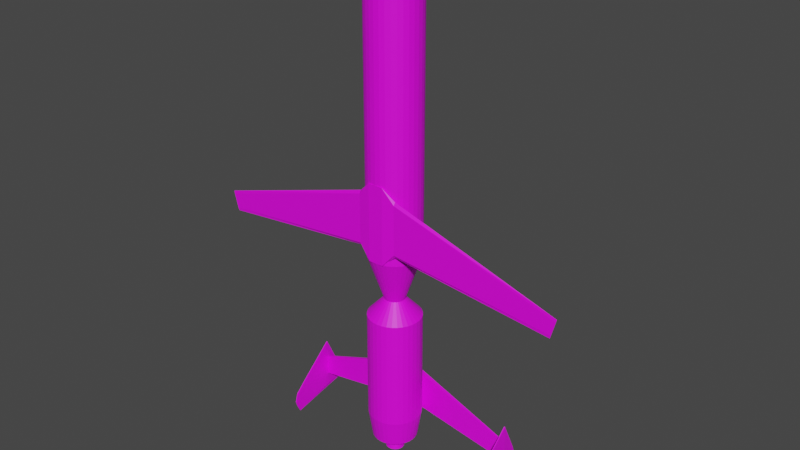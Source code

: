 # Source: AUM-N-2.blend  (saved by Blender 2.80.75; exported with 4.5.12 LTS)
import bpy
from mathutils import Matrix  # noqa: F401  (used for matrix-valued properties, if any)

bpy.ops.wm.read_factory_settings(use_empty=True)
scene = bpy.context.scene
scene.name = 'Scene'

# ---- collections
col_collection = bpy.data.collections.new('Collection'); scene.collection.children.link(col_collection)

# ---- images (referenced by path relative to the original .blend; pixels are not part of the script)
import os
ASSET_DIR = os.environ.get("B2B_ASSET_DIR", "")  # directory of the original .blend (textures are referenced by path, not embedded)
HERE = os.path.dirname(os.path.abspath(__file__))  # packed textures are extracted next to this script under _unpacked/

def load_image(name, relpath, width, height, colorspace="sRGB"):
    """Load a texture the original file referenced (path relative to the .blend, or extracted next to this script)."""
    p = next((c for c in (os.path.join(HERE, relpath), os.path.join(ASSET_DIR, relpath)) if relpath and os.path.exists(c)), "")
    if p:
        img = bpy.data.images.load(p, check_existing=True)
        img.name = name
    else:  # same state as the original file: an image datablock whose file is absent (Cycles renders it pink)
        img = bpy.data.images.new(name, width, height)
        img.source = "FILE"
        img.filepath = "//" + (relpath or name)
    img.colorspace_settings.name = colorspace
    return img
img_aum_n_2_png_001 = load_image('AUM-N-2.png.001', 'AUM-N-2.png', 1024, 1024, 'sRGB')

# ---- materials (node trees are filled in below, after node groups)
mat_aum_n_2 = bpy.data.materials.new('AUM-N-2')
mat_aum_n_2.use_transparent_shadow = False

# ---- material node trees
mat_aum_n_2.use_nodes = True; mat_aum_n_2.node_tree.nodes.clear()
_N = mat_aum_n_2.node_tree.nodes; _L = mat_aum_n_2.node_tree.links
n0 = _N.new('ShaderNodeOutputMaterial'); n0.name = 'Material Output'; n0.location = (300, 300)
n1 = _N.new('ShaderNodeBsdfPrincipled'); n1.name = 'Principled BSDF'; n1.location = (10, 300)
n1.distribution = 'GGX'
n1.subsurface_method = 'BURLEY'
n1.inputs[3].default_value = 1.45
n1.inputs[27].default_value = (0.0, 0.0, 0.0, 1.0)
n1.inputs[28].default_value = 1.0
n2 = _N.new('ShaderNodeTexImage'); n2.name = 'Image Texture'; n2.location = (-280, 280)
n2.image = img_aum_n_2_png_001
_L.new(n1.outputs[0], n0.inputs[0])
_L.new(n2.outputs[0], n1.inputs[0])
n0.is_active_output = True

# ---- world
world_world = bpy.data.worlds.new('World'); scene.world = world_world
world_world.use_nodes = True; world_world.node_tree.nodes.clear()
_N = world_world.node_tree.nodes; _L = world_world.node_tree.links
n0 = _N.new('ShaderNodeOutputWorld'); n0.name = 'World Output'; n0.location = (300, 300)
n1 = _N.new('ShaderNodeBackground'); n1.name = 'Background'; n1.location = (10, 300)
n1.inputs[0].default_value = (0.05088, 0.05088, 0.05088, 1.0)
_L.new(n1.outputs[0], n0.inputs[0])
n0.is_active_output = True
world_world.color = (0.05088, 0.05088, 0.05088)
world_world.use_sun_shadow = False
world_world.sun_shadow_jitter_overblur = 0.0

# ---- meshes
me_cylinder = bpy.data.meshes.new('Cylinder')
me_cylinder.from_pydata([(0.00061, 1.016, -1.101), (0.00061, 1.016, 8.197), (0.1957, 0.9968, -1.101), (0.1957, 0.9968, 8.197), (0.3833, 0.9399, -1.101), (0.3833, 0.9399, 8.197), (0.5562, 0.8475, -1.101), (0.5562, 0.8475, 8.197), (0.7077, 0.7231, -1.101), (0.7077, 0.7231, 8.197), (0.8321, 0.5716, -1.101), (0.8321, 0.5716, 8.197), (0.9245, 0.3987, -1.101), (0.9245, 0.3987, 8.197), (0.9814, 0.2111, -1.101), (0.9814, 0.2111, 8.197), (1.001, 0.01603, -1.101), (1.001, 0.01603, 8.197), (0.9814, -0.1791, -1.101), (0.9814, -0.1791, 8.197), (0.9245, -0.3667, -1.101), (0.9245, -0.3667, 8.197), (0.8321, -0.5395, -1.101), (0.8321, -0.5395, 8.197), (0.7077, -0.6911, -1.101), (0.7077, -0.6911, 8.197), (0.5562, -0.8154, -1.101), (0.5562, -0.8154, 8.197), (0.3833, -0.9079, -1.101), (0.3833, -0.9079, 8.197), (0.1957, -0.9648, -1.101), (0.1957, -0.9648, 8.197), (0.0006097, -0.984, -1.101), (0.0006097, -0.984, 8.197), (-0.1945, -0.9648, -1.101), (-0.1945, -0.9648, 8.197), (-0.3821, -0.9079, -1.101), (-0.3821, -0.9079, 8.197), (-0.555, -0.8154, -1.101), (-0.555, -0.8154, 8.197), (-0.7065, -0.6911, -1.101), (-0.7065, -0.6911, 8.197), (-0.8309, -0.5395, -1.101), (-0.8309, -0.5395, 8.197), (-0.9233, -0.3667, -1.101), (-0.9233, -0.3667, 8.197), (-0.9802, -0.1791, -1.101), (-0.9802, -0.1791, 8.197), (-0.9994, 0.01603, -1.101), (-0.9994, 0.01603, 8.197), (-0.9802, 0.2111, -1.101), (-0.9802, 0.2111, 8.197), (-0.9233, 0.3987, -1.101), (-0.9233, 0.3987, 8.197), (-0.8309, 0.5716, -1.101), (-0.8309, 0.5716, 8.197), (-0.7065, 0.7231, -1.101), (-0.7065, 0.7231, 8.197), (-0.555, 0.8475, -1.101), (-0.555, 0.8475, 8.197), (-0.3821, 0.9399, -1.101), (-0.3821, 0.9399, 8.197), (-0.1945, 0.9968, -1.101), (-0.1945, 0.9968, 8.197), (0.00061, 0.9472, 8.481), (0.1823, 0.9293, 8.481), (0.3569, 0.8763, 8.481), (0.5179, 0.7903, 8.481), (0.659, 0.6744, 8.481), (0.7748, 0.5333, 8.481), (0.8609, 0.3724, 8.481), (0.9139, 0.1977, 8.481), (0.9318, 0.01603, 8.481), (0.9139, -0.1656, 8.481), (0.8609, -0.3403, 8.481), (0.7748, -0.5013, 8.481), (0.659, -0.6424, 8.481), (0.5179, -0.7582, 8.481), (0.3569, -0.8442, 8.481), (0.1823, -0.8972, 8.481), (0.0006097, -0.9151, 8.481), (-0.181, -0.8972, 8.481), (-0.3557, -0.8442, 8.481), (-0.5167, -0.7582, 8.481), (-0.6578, -0.6424, 8.481), (-0.7736, -0.5013, 8.481), (-0.8597, -0.3403, 8.481), (-0.9126, -0.1656, 8.481), (-0.9305, 0.01603, 8.481), (-0.9126, 0.1977, 8.481), (-0.8597, 0.3724, 8.481), (-0.7736, 0.5333, 8.481), (-0.6578, 0.6745, 8.481), (-0.5167, 0.7903, 8.481), (-0.3557, 0.8763, 8.481), (-0.181, 0.9293, 8.481), (0.00061, 0.7702, 8.717), (0.1477, 0.7557, 8.717), (0.2892, 0.7128, 8.717), (0.4196, 0.6431, 8.717), (0.5339, 0.5493, 8.717), (0.6277, 0.435, 8.717), (0.6974, 0.3046, 8.717), (0.7403, 0.1632, 8.717), (0.7548, 0.01603, 8.717), (0.7403, -0.1311, 8.717), (0.6974, -0.2726, 8.717), (0.6277, -0.403, 8.717), (0.5339, -0.5173, 8.717), (0.4196, -0.6111, 8.717), (0.2892, -0.6808, 8.717), (0.1477, -0.7237, 8.717), (0.0006098, -0.7382, 8.717), (-0.1465, -0.7237, 8.717), (-0.288, -0.6808, 8.717), (-0.4184, -0.6111, 8.717), (-0.5327, -0.5173, 8.717), (-0.6265, -0.403, 8.717), (-0.6962, -0.2726, 8.717), (-0.7391, -0.1311, 8.717), (-0.7536, 0.01603, 8.717), (-0.7391, 0.1632, 8.717), (-0.6962, 0.3046, 8.717), (-0.6265, 0.435, 8.717), (-0.5327, 0.5493, 8.717), (-0.4184, 0.6431, 8.717), (-0.288, 0.7128, 8.717), (-0.1465, 0.7557, 8.717), (0.00061, 0.5307, 8.916), (0.101, 0.5208, 8.916), (0.1976, 0.4915, 8.916), (0.2865, 0.444, 8.916), (0.3645, 0.38, 8.916), (0.4285, 0.302, 8.916), (0.4761, 0.213, 8.916), (0.5054, 0.1164, 8.916), (0.5153, 0.01603, 8.916), (0.5054, -0.08438, 8.916), (0.4761, -0.1809, 8.916), (0.4285, -0.2699, 8.916), (0.3645, -0.3479, 8.916), (0.2865, -0.4119, 8.916), (0.1976, -0.4595, 8.916), (0.101, -0.4887, 8.916), (0.0006099, -0.4986, 8.916), (-0.0998, -0.4887, 8.916), (-0.1963, -0.4595, 8.916), (-0.2853, -0.4119, 8.916), (-0.3633, -0.3479, 8.916), (-0.4273, -0.2699, 8.916), (-0.4749, -0.1809, 8.916), (-0.5042, -0.08438, 8.916), (-0.5141, 0.01603, 8.916), (-0.5042, 0.1164, 8.916), (-0.4749, 0.213, 8.916), (-0.4273, 0.302, 8.916), (-0.3633, 0.38, 8.916), (-0.2853, 0.444, 8.916), (-0.1963, 0.4915, 8.916), (-0.0998, 0.5208, 8.916), (0.0006099, 0.2735, 9.076), (0.05083, 0.2685, 9.076), (0.09912, 0.2539, 9.076), (0.1436, 0.2301, 9.076), (0.1826, 0.1981, 9.076), (0.2147, 0.159, 9.076), (0.2384, 0.1145, 9.076), (0.2531, 0.06625, 9.076), (0.258, 0.01603, 9.076), (0.2531, -0.03419, 9.076), (0.2384, -0.08248, 9.076), (0.2147, -0.127, 9.076), (0.1826, -0.166, 9.076), (0.1436, -0.198, 9.076), (0.09912, -0.2218, 9.076), (0.05083, -0.2365, 9.076), (0.0006098, -0.2414, 9.076), (-0.04961, -0.2365, 9.076), (-0.0979, -0.2218, 9.076), (-0.1424, -0.198, 9.076), (-0.1814, -0.166, 9.076), (-0.2134, -0.127, 9.076), (-0.2372, -0.08248, 9.076), (-0.2519, -0.03419, 9.076), (-0.2568, 0.01603, 9.076), (-0.2519, 0.06625, 9.076), (-0.2372, 0.1145, 9.076), (-0.2134, 0.159, 9.076), (-0.1814, 0.1981, 9.076), (-0.1424, 0.2301, 9.076), (-0.0979, 0.2539, 9.076), (-0.04961, 0.2685, 9.076), (0.00061, 0.01603, 9.166), (-0.1471, 0.3727, -2.871), (-0.2139, 0.3371, -2.871), (-0.2724, 0.289, -2.871), (-0.3204, 0.2305, -2.871), (-0.3561, 0.1638, -2.871), (-0.3781, 0.09135, -2.871), (-0.3855, 0.01603, -2.871), (-0.3781, -0.0593, -2.871), (-0.3561, -0.1317, -2.871), (-0.3204, -0.1985, -2.871), (-0.2724, -0.257, -2.871), (-0.2139, -0.305, -2.871), (-0.1471, -0.3407, -2.871), (-0.07471, -0.3626, -2.871), (0.0006095, -0.3701, -2.871), (0.07593, -0.3626, -2.871), (0.1484, -0.3407, -2.871), (0.2151, -0.305, -2.871), (0.2736, -0.257, -2.871), (0.3216, -0.1985, -2.871), (0.3573, -0.1317, -2.871), (0.3793, -0.0593, -2.871), (0.3867, 0.01603, -2.871), (0.3793, 0.09135, -2.871), (0.3573, 0.1638, -2.871), (0.3216, 0.2305, -2.871), (0.2736, 0.289, -2.871), (0.2151, 0.3371, -2.871), (0.1484, 0.3727, -2.871), (0.07593, 0.3947, -2.871), (0.0006096, 0.4021, -2.871), (-0.07471, 0.3947, -2.871), (-0.3835, 0.9435, -3.54), (-0.5571, 0.8507, -3.54), (-0.7092, 0.7259, -3.54), (-0.8341, 0.5737, -3.54), (-0.9268, 0.4002, -3.54), (-0.9839, 0.2119, -3.54), (-1.003, 0.01603, -3.54), (-0.9839, -0.1798, -3.54), (-0.9268, -0.3681, -3.54), (-0.8341, -0.5417, -3.54), (-0.7092, -0.6938, -3.54), (-0.5571, -0.8186, -3.54), (-0.3835, -0.9114, -3.54), (-0.1952, -0.9685, -3.54), (0.0006093, -0.9878, -3.54), (0.1964, -0.9685, -3.54), (0.3848, -0.9114, -3.54), (0.5583, -0.8186, -3.54), (0.7104, -0.6938, -3.54), (0.8353, -0.5417, -3.54), (0.928, -0.3681, -3.54), (0.9852, -0.1798, -3.54), (1.004, 0.01603, -3.54), (0.9852, 0.2119, -3.54), (0.928, 0.4002, -3.54), (0.8353, 0.5737, -3.54), (0.7104, 0.7259, -3.54), (0.5583, 0.8507, -3.54), (0.3848, 0.9435, -3.54), (0.1964, 1.001, -3.54), (0.0006096, 1.02, -3.54), (-0.1952, 1.001, -3.54), (-0.3835, 0.9435, -7.716), (-0.5571, 0.8507, -7.716), (-0.7092, 0.7259, -7.716), (-0.8341, 0.5737, -7.716), (-0.9268, 0.4002, -7.716), (-0.9839, 0.2119, -7.716), (-1.003, 0.01603, -7.716), (-0.9839, -0.1798, -7.716), (-0.9268, -0.3681, -7.716), (-0.8341, -0.5417, -7.716), (-0.7092, -0.6938, -7.716), (-0.5571, -0.8186, -7.716), (-0.3835, -0.9114, -7.716), (-0.1952, -0.9685, -7.716), (0.0006093, -0.9878, -7.716), (0.1964, -0.9685, -7.716), (0.3848, -0.9114, -7.716), (0.5583, -0.8186, -7.716), (0.7104, -0.6938, -7.716), (0.8353, -0.5417, -7.716), (0.928, -0.3681, -7.716), (0.9852, -0.1798, -7.716), (1.004, 0.01603, -7.716), (0.9852, 0.2119, -7.716), (0.928, 0.4002, -7.716), (0.8353, 0.5737, -7.716), (0.7104, 0.7259, -7.716), (0.5583, 0.8507, -7.716), (0.3848, 0.9435, -7.716), (0.1964, 1.001, -7.716), (0.0006096, 1.02, -7.716), (-0.1952, 1.001, -7.716), (-0.09797, 0.254, -8.737), (-0.1425, 0.2302, -8.737), (-0.1815, 0.1982, -8.737), (-0.2136, 0.1591, -8.737), (-0.2374, 0.1146, -8.737), (-0.252, 0.06628, -8.737), (-0.257, 0.01603, -8.737), (-0.252, -0.03423, -8.737), (-0.2374, -0.08255, -8.737), (-0.2136, -0.1271, -8.737), (-0.1815, -0.1661, -8.737), (-0.1425, -0.1982, -8.737), (-0.09797, -0.222, -8.737), (-0.04965, -0.2366, -8.737), (0.0006091, -0.2416, -8.737), (0.05087, -0.2366, -8.737), (0.09919, -0.222, -8.737), (0.1437, -0.1982, -8.737), (0.1828, -0.1661, -8.737), (0.2148, -0.1271, -8.737), (0.2386, -0.08255, -8.737), (0.2533, -0.03423, -8.737), (0.2582, 0.01603, -8.737), (0.2533, 0.06628, -8.737), (0.2386, 0.1146, -8.737), (0.2148, 0.1591, -8.737), (0.1828, 0.1982, -8.737), (0.1437, 0.2302, -8.737), (0.09919, 0.254, -8.737), (0.05087, 0.2687, -8.737), (0.0006088, 0.2736, -8.737), (-0.04965, 0.2687, -8.737), (0.5987, 0.6141, -8.737), (0.7039, 0.4859, -8.737), (0.782, 0.3397, -8.737), (0.8302, 0.181, -8.737), (0.8464, 0.01603, -8.737), (0.8302, -0.149, -8.737), (0.782, -0.3077, -8.737), (0.7039, -0.4539, -8.737), (0.5987, -0.5821, -8.737), (0.4705, -0.6872, -8.737), (0.3243, -0.7654, -8.737), (0.1656, -0.8135, -8.737), (0.0006088, -0.8298, -8.737), (-0.1644, -0.8135, -8.737), (-0.3231, -0.7654, -8.737), (-0.4693, -0.6872, -8.737), (-0.5975, -0.5821, -8.737), (-0.7027, -0.4539, -8.737), (-0.7808, -0.3076, -8.737), (-0.8289, -0.149, -8.737), (-0.8452, 0.01603, -8.737), (-0.8289, 0.181, -8.737), (-0.7808, 0.3397, -8.737), (-0.7027, 0.4859, -8.737), (-0.5975, 0.6141, -8.737), (-0.4693, 0.7193, -8.737), (-0.3231, 0.7975, -8.737), (-0.1644, 0.8456, -8.737), (0.000609, 0.8618, -8.737), (0.4705, 0.7193, -8.737), (0.3243, 0.7975, -8.737), (0.1656, 0.8456, -8.737), (-0.1324, 0.3371, -9.354), (-0.1925, 0.305, -9.354), (-0.2451, 0.2618, -9.354), (-0.2883, 0.2091, -9.354), (-0.3204, 0.149, -9.354), (-0.3402, 0.08382, -9.354), (-0.3469, 0.01603, -9.354), (-0.3402, -0.05177, -9.354), (-0.3204, -0.117, -9.354), (-0.2883, -0.177, -9.354), (-0.2451, -0.2297, -9.354), (-0.1925, -0.2729, -9.354), (-0.1324, -0.305, -9.354), (-0.06719, -0.3248, -9.354), (0.0006086, -0.3315, -9.354), (0.0684, -0.3248, -9.354), (0.1336, -0.305, -9.354), (0.1937, -0.2729, -9.354), (0.2463, -0.2297, -9.354), (0.2896, -0.177, -9.354), (0.3217, -0.117, -9.354), (0.3414, -0.05177, -9.354), (0.3481, 0.01603, -9.354), (0.3414, 0.08382, -9.354), (0.3217, 0.149, -9.354), (0.2896, 0.2091, -9.354), (0.2463, 0.2618, -9.354), (0.1937, 0.305, -9.354), (0.1336, 0.3371, -9.354), (0.0684, 0.3569, -9.354), (0.0006083, 0.3635, -9.354), (-0.06719, 0.3569, -9.354), (-0.2839, -0.7126, -1.097), (-0.2839, -0.9881, -1.097), (-0.2839, -0.7126, 1.836), (-0.2839, -0.9881, 1.836), (-0.7446, -0.7776, 1.296), (-0.7446, -0.7776, -0.5566), (-0.7446, -0.9232, -0.5566), (-0.7446, -0.9232, 1.296), (-7.11, -0.8382, -0.6667), (-6.966, -0.8382, -1.205), (-6.966, -0.8625, -1.205), (-7.11, -0.8625, -0.6667), (-0.2839, -0.8504, -1.097), (-0.2839, -0.8504, 1.836), (-0.7446, -0.8504, -0.6679), (-0.7446, -0.8504, 1.407), (-6.937, -0.8504, -1.313), (-7.139, -0.8504, -0.5592), (0.2851, -0.7126, -1.097), (0.2851, -0.9881, -1.097), (0.2851, -0.7126, 1.836), (0.2851, -0.9881, 1.836), (0.7458, -0.7776, 1.296), (0.7458, -0.7776, -0.5566), (0.7458, -0.9232, -0.5566), (0.7458, -0.9232, 1.296), (7.112, -0.8382, -0.6667), (6.967, -0.8382, -1.205), (6.967, -0.8625, -1.205), (7.112, -0.8625, -0.6667), (0.2851, -0.8504, -1.097), (0.2851, -0.8504, 1.836), (0.7458, -0.8504, -0.6679), (0.7458, -0.8504, 1.407), (6.938, -0.8504, -1.313), (7.14, -0.8504, -0.5592), (-4.27, 0.9591, -8.467), (-4.27, 0.8983, -8.467), (-4.27, 0.9591, -7.663), (-4.27, 0.8983, -7.663), (0.00061, 1.01, -7.718), (0.00061, 0.8475, -7.718), (0.00061, 1.01, -6.1), (0.00061, 0.8475, -6.1), (4.271, 0.9591, -8.467), (4.271, 0.8983, -8.467), (4.271, 0.9591, -7.663), (4.271, 0.8983, -7.663), (-4.326, -0.9378, -8.918), (-4.263, 0.9232, -8.8), (-4.289, -0.9378, -8.918), (-4.326, 1.578, -8.792), (-4.326, 0.9232, -6.997), (-4.289, 0.9232, -6.997), (-4.326, 1.489, -8.202), (-4.326, -0.4463, -8.202), (-4.289, 1.489, -8.202), (-4.289, -0.4463, -8.202), (-4.263, 0.9232, -8.202), (-4.353, 0.9232, -8.202), (-4.326, 1.586, -8.484), (-4.289, -0.8378, -8.575), (-4.263, 0.9232, -8.603), (-4.326, -0.8378, -8.575), (-4.289, 1.586, -8.484), (-4.353, 0.9232, -8.603), (-4.289, 1.578, -8.792), (-4.353, 0.9232, -8.8), (-4.326, 0.9232, -9.082), (-4.289, 0.9232, -9.082), (-4.326, 1.506, -8.967), (-4.326, -0.7378, -9.417), (-4.289, 1.506, -8.967), (-4.289, -0.7378, -9.417), (-4.326, 1.542, -8.88), (-4.353, 0.9232, -8.941), (-4.289, -0.871, -9.144), (-4.263, 0.9232, -8.941), (-4.326, -0.871, -9.144), (-4.289, 1.542, -8.88), (4.328, -0.9378, -8.918), (4.264, 0.9232, -8.8), (4.29, -0.9378, -8.918), (4.328, 1.578, -8.792), (4.328, 0.9232, -6.997), (4.29, 0.9232, -6.997), (4.328, 1.489, -8.202), (4.328, -0.4463, -8.202), (4.29, 1.489, -8.202), (4.29, -0.4463, -8.202), (4.264, 0.9232, -8.202), (4.354, 0.9232, -8.202), (4.328, 1.586, -8.484), (4.29, -0.8378, -8.575), (4.264, 0.9232, -8.603), (4.328, -0.8378, -8.575), (4.29, 1.586, -8.484), (4.354, 0.9232, -8.603), (4.29, 1.578, -8.792), (4.354, 0.9232, -8.8), (4.328, 0.9232, -9.082), (4.29, 0.9232, -9.082), (4.328, 1.506, -8.967), (4.328, -0.7378, -9.417), (4.29, 1.506, -8.967), (4.29, -0.7378, -9.417), (4.328, 1.542, -8.88), (4.354, 0.9232, -8.941), (4.29, -0.871, -9.144), (4.264, 0.9232, -8.941), (4.328, -0.871, -9.144), (4.29, 1.542, -8.88), (0.2057, 0.2211, -9.354), (0.2418, 0.1772, -9.354), (0.2686, 0.127, -9.354), (0.2851, 0.07261, -9.354), (0.2907, 0.01603, -9.354), (0.2851, -0.04056, -9.354), (0.2686, -0.09497, -9.354), (0.2418, -0.1451, -9.354), (0.2057, -0.1891, -9.354), (0.1617, -0.2251, -9.354), (0.1116, -0.2519, -9.354), (0.05719, -0.2684, -9.354), (0.0006086, -0.274, -9.354), (-0.05598, -0.2684, -9.354), (-0.1104, -0.2519, -9.354), (-0.1605, -0.2251, -9.354), (-0.2045, -0.1891, -9.354), (-0.2406, -0.1451, -9.354), (-0.2674, -0.09497, -9.354), (-0.2839, -0.04056, -9.354), (-0.2894, 0.01603, -9.354), (-0.2839, 0.07261, -9.354), (-0.2674, 0.127, -9.354), (-0.2406, 0.1772, -9.354), (-0.2045, 0.2211, -9.354), (-0.1605, 0.2572, -9.354), (-0.1104, 0.284, -9.354), (-0.05598, 0.3005, -9.354), (0.0006083, 0.3061, -9.354), (0.1617, 0.2572, -9.354), (0.1116, 0.284, -9.354), (0.05719, 0.3005, -9.354), (0.1366, 0.152, -8.784), (0.1605, 0.1229, -8.784), (0.1783, 0.08964, -8.784), (0.1893, 0.05355, -8.784), (0.193, 0.01603, -8.784), (0.1893, -0.0215, -8.784), (0.1783, -0.05758, -8.784), (0.1605, -0.09084, -8.784), (0.1366, -0.12, -8.784), (0.1075, -0.1439, -8.784), (0.07422, -0.1617, -8.784), (0.03813, -0.1726, -8.784), (0.0006075, -0.1763, -8.784), (-0.03692, -0.1726, -8.784), (-0.073, -0.1617, -8.784), (-0.1063, -0.1439, -8.784), (-0.1354, -0.12, -8.784), (-0.1593, -0.09084, -8.784), (-0.1771, -0.05758, -8.784), (-0.188, -0.0215, -8.784), (-0.1917, 0.01603, -8.784), (-0.188, 0.05355, -8.784), (-0.1771, 0.08964, -8.784), (-0.1593, 0.1229, -8.784), (-0.1354, 0.152, -8.784), (-0.1063, 0.176, -8.784), (-0.073, 0.1937, -8.784), (-0.03692, 0.2047, -8.784), (0.0006074, 0.2084, -8.784), (0.1075, 0.176, -8.784), (0.07422, 0.1937, -8.784), (0.03813, 0.2047, -8.784), (-0.1952, -0.9685, -3.54), (0.0006093, -0.9878, -3.54), (0.1964, -0.9685, -3.54), (0.9852, -0.1798, -3.54), (1.004, 0.01603, -3.54), (0.9852, 0.2119, -3.54), (0.8892, 0.2119, -3.54), (0.9085, 0.01603, -3.54), (0.8892, -0.1798, -3.54), (0.1863, -0.865, -3.54), (-0.009586, -0.8843, -3.54), (0.0006093, -0.9878, -3.54), (-0.1952, -0.9685, -3.54), (0.1964, -0.9685, -3.54), (0.1863, -0.865, -3.54), (-0.009586, -0.8843, -3.54), (0.1964, 1.001, -3.54), (0.0006096, 1.02, -3.54), (-0.1952, 1.001, -3.54), (0.0006096, 1.02, -3.54), (-0.1952, 1.001, -3.54)], [], [(0, 1, 3, 2), (2, 3, 5, 4), (4, 5, 7, 6), (6, 7, 9, 8), (8, 9, 11, 10), (10, 11, 13, 12), (12, 13, 15, 14), (14, 15, 17, 16), (16, 17, 19, 18), (18, 19, 21, 20), (20, 21, 23, 22), (22, 23, 25, 24), (24, 25, 27, 26), (26, 27, 29, 28), (28, 29, 31, 30), (30, 31, 33, 32), (32, 33, 35, 34), (34, 35, 37, 36), (36, 37, 39, 38), (38, 39, 41, 40), (40, 41, 43, 42), (42, 43, 45, 44), (44, 45, 47, 46), (46, 47, 49, 48), (48, 49, 51, 50), (50, 51, 53, 52), (52, 53, 55, 54), (54, 55, 57, 56), (56, 57, 59, 58), (58, 59, 61, 60), (21, 19, 73, 74), (60, 61, 63, 62), (62, 63, 1, 0), (10, 12, 217, 218), (78, 77, 109, 110), (39, 37, 82, 83), (57, 55, 91, 92), (13, 11, 69, 70), (31, 29, 78, 79), (49, 47, 87, 88), (5, 3, 65, 66), (23, 21, 74, 75), (41, 39, 83, 84), (59, 57, 92, 93), (15, 13, 70, 71), (33, 31, 79, 80), (51, 49, 88, 89), (7, 5, 66, 67), (25, 23, 75, 76), (43, 41, 84, 85), (61, 59, 93, 94), (17, 15, 71, 72), (35, 33, 80, 81), (53, 51, 89, 90), (9, 7, 67, 68), (27, 25, 76, 77), (45, 43, 85, 86), (63, 61, 94, 95), (19, 17, 72, 73), (37, 35, 81, 82), (55, 53, 90, 91), (11, 9, 68, 69), (29, 27, 77, 78), (47, 45, 86, 87), (3, 1, 64, 65), (1, 63, 95, 64), (113, 112, 144, 145), (65, 64, 96, 97), (92, 91, 123, 124), (79, 78, 110, 111), (66, 65, 97, 98), (93, 92, 124, 125), (80, 79, 111, 112), (67, 66, 98, 99), (94, 93, 125, 126), (81, 80, 112, 113), (68, 67, 99, 100), (95, 94, 126, 127), (82, 81, 113, 114), (69, 68, 100, 101), (64, 95, 127, 96), (83, 82, 114, 115), (70, 69, 101, 102), (84, 83, 115, 116), (71, 70, 102, 103), (85, 84, 116, 117), (72, 71, 103, 104), (86, 85, 117, 118), (73, 72, 104, 105), (87, 86, 118, 119), (74, 73, 105, 106), (88, 87, 119, 120), (75, 74, 106, 107), (89, 88, 120, 121), (76, 75, 107, 108), (90, 89, 121, 122), (77, 76, 108, 109), (91, 90, 122, 123), (148, 147, 179, 180), (100, 99, 131, 132), (127, 126, 158, 159), (114, 113, 145, 146), (101, 100, 132, 133), (96, 127, 159, 128), (115, 114, 146, 147), (102, 101, 133, 134), (116, 115, 147, 148), (103, 102, 134, 135), (117, 116, 148, 149), (104, 103, 135, 136), (118, 117, 149, 150), (105, 104, 136, 137), (119, 118, 150, 151), (106, 105, 137, 138), (120, 119, 151, 152), (107, 106, 138, 139), (121, 120, 152, 153), (108, 107, 139, 140), (122, 121, 153, 154), (109, 108, 140, 141), (123, 122, 154, 155), (110, 109, 141, 142), (97, 96, 128, 129), (124, 123, 155, 156), (111, 110, 142, 143), (98, 97, 129, 130), (125, 124, 156, 157), (112, 111, 143, 144), (99, 98, 130, 131), (126, 125, 157, 158), (183, 182, 192), (135, 134, 166, 167), (149, 148, 180, 181), (136, 135, 167, 168), (150, 149, 181, 182), (137, 136, 168, 169), (151, 150, 182, 183), (138, 137, 169, 170), (152, 151, 183, 184), (139, 138, 170, 171), (153, 152, 184, 185), (140, 139, 171, 172), (154, 153, 185, 186), (141, 140, 172, 173), (155, 154, 186, 187), (142, 141, 173, 174), (129, 128, 160, 161), (156, 155, 187, 188), (143, 142, 174, 175), (130, 129, 161, 162), (157, 156, 188, 189), (144, 143, 175, 176), (131, 130, 162, 163), (158, 157, 189, 190), (145, 144, 176, 177), (132, 131, 163, 164), (159, 158, 190, 191), (146, 145, 177, 178), (133, 132, 164, 165), (128, 159, 191, 160), (147, 146, 178, 179), (134, 133, 165, 166), (18, 20, 213, 214), (170, 169, 192), (184, 183, 192), (171, 170, 192), (185, 184, 192), (172, 171, 192), (186, 185, 192), (173, 172, 192), (187, 186, 192), (174, 173, 192), (161, 160, 192), (188, 187, 192), (175, 174, 192), (162, 161, 192), (189, 188, 192), (176, 175, 192), (163, 162, 192), (190, 189, 192), (177, 176, 192), (164, 163, 192), (191, 190, 192), (178, 177, 192), (165, 164, 192), (160, 191, 192), (179, 178, 192), (166, 165, 192), (180, 179, 192), (167, 166, 192), (181, 180, 192), (168, 167, 192), (182, 181, 192), (169, 168, 192), (62, 0, 223, 224), (0, 2, 222, 223), (44, 46, 200, 201), (26, 28, 209, 210), (8, 10, 218, 219), (52, 54, 196, 197), (34, 36, 205, 206), (16, 18, 214, 215), (60, 62, 224, 193), (42, 44, 201, 202), (24, 26, 210, 211), (6, 8, 219, 220), (50, 52, 197, 198), (32, 34, 206, 207), (14, 16, 215, 216), (58, 60, 193, 194), (40, 42, 202, 203), (22, 24, 211, 212), (4, 6, 220, 221), (48, 50, 198, 199), (30, 32, 207, 208), (12, 14, 216, 217), (56, 58, 194, 195), (38, 40, 203, 204), (20, 22, 212, 213), (2, 4, 221, 222), (46, 48, 199, 200), (28, 30, 208, 209), (36, 38, 204, 205), (54, 56, 195, 196), (226, 225, 257, 258), (210, 209, 241, 242), (197, 196, 228, 229), (211, 210, 242, 243), (198, 197, 229, 230), (212, 211, 243, 244), (199, 198, 230, 231), (213, 212, 244, 245), (200, 199, 231, 232), (214, 213, 245, 246), (201, 200, 232, 233), (215, 214, 246, 247), (202, 201, 233, 234), (216, 215, 247, 248), (203, 202, 234, 235), (217, 216, 248, 249), (204, 203, 235, 236), (218, 217, 249, 250), (205, 204, 236, 237), (224, 223, 255, 256), (219, 218, 250, 251), (206, 205, 237, 238), (193, 224, 256, 225), (220, 219, 251, 252), (207, 206, 238, 239), (194, 193, 225, 226), (221, 220, 252, 253), (208, 207, 239, 240), (195, 194, 226, 227), (222, 221, 253, 254), (209, 208, 240, 241), (196, 195, 227, 228), (257, 288, 348, 347), (239, 238, 270, 271), (225, 256, 288, 257), (238, 237, 269, 270), (251, 250, 282, 283), (256, 255, 287, 288), (237, 236, 268, 269), (250, 249, 281, 282), (236, 235, 267, 268), (249, 248, 280, 281), (235, 234, 266, 267), (248, 247, 279, 280), (252, 251, 283, 284), (234, 233, 265, 266), (247, 246, 278, 279), (253, 252, 284, 285), (233, 232, 264, 265), (246, 245, 277, 278), (254, 253, 285, 286), (232, 231, 263, 264), (245, 244, 276, 277), (231, 230, 262, 263), (244, 243, 275, 276), (230, 229, 261, 262), (243, 242, 274, 275), (229, 228, 260, 261), (242, 241, 273, 274), (228, 227, 259, 260), (241, 240, 272, 273), (227, 226, 258, 259), (240, 239, 271, 272), (310, 309, 373, 374), (270, 269, 335, 334), (283, 282, 322, 321), (288, 287, 349, 348), (269, 268, 336, 335), (282, 281, 323, 322), (284, 283, 321, 350), (268, 267, 337, 336), (281, 280, 324, 323), (285, 284, 350, 351), (267, 266, 338, 337), (280, 279, 325, 324), (286, 285, 351, 352), (266, 265, 339, 338), (279, 278, 326, 325), (287, 286, 352, 349), (265, 264, 340, 339), (278, 277, 327, 326), (264, 263, 341, 340), (277, 276, 328, 327), (263, 262, 342, 341), (276, 275, 329, 328), (262, 261, 343, 342), (275, 274, 330, 329), (261, 260, 344, 343), (274, 273, 331, 330), (260, 259, 345, 344), (273, 272, 332, 331), (259, 258, 346, 345), (272, 271, 333, 332), (258, 257, 347, 346), (271, 270, 334, 333), (314, 315, 321, 322), (313, 314, 322, 323), (312, 313, 323, 324), (311, 312, 324, 325), (310, 311, 325, 326), (309, 310, 326, 327), (308, 309, 327, 328), (307, 308, 328, 329), (306, 307, 329, 330), (305, 306, 330, 331), (304, 305, 331, 332), (303, 304, 332, 333), (302, 303, 333, 334), (301, 302, 334, 335), (300, 301, 335, 336), (299, 300, 336, 337), (298, 299, 337, 338), (297, 298, 338, 339), (296, 297, 339, 340), (295, 296, 340, 341), (294, 295, 341, 342), (293, 294, 342, 343), (292, 293, 343, 344), (291, 292, 344, 345), (290, 291, 345, 346), (289, 290, 346, 347), (320, 289, 347, 348), (319, 320, 348, 349), (315, 316, 350, 321), (316, 317, 351, 350), (317, 318, 352, 351), (318, 319, 349, 352), (353, 384, 524, 523), (296, 295, 359, 360), (309, 308, 372, 373), (295, 294, 358, 359), (308, 307, 371, 372), (294, 293, 357, 358), (307, 306, 370, 371), (293, 292, 356, 357), (306, 305, 369, 370), (292, 291, 355, 356), (305, 304, 368, 369), (291, 290, 354, 355), (304, 303, 367, 368), (290, 289, 353, 354), (303, 302, 366, 367), (289, 320, 384, 353), (302, 301, 365, 366), (315, 314, 378, 379), (320, 319, 383, 384), (301, 300, 364, 365), (314, 313, 377, 378), (316, 315, 379, 380), (300, 299, 363, 364), (313, 312, 376, 377), (317, 316, 380, 381), (299, 298, 362, 363), (312, 311, 375, 376), (318, 317, 381, 382), (298, 297, 361, 362), (311, 310, 374, 375), (319, 318, 382, 383), (297, 296, 360, 361), (397, 386, 391, 399), (397, 385, 403, 415), (389, 390, 394, 393), (386, 388, 392, 391), (387, 385, 390, 389), (398, 387, 389, 400), (401, 395, 396, 402), (400, 389, 393, 402), (399, 391, 395, 401), (391, 392, 396, 395), (390, 399, 401, 394), (392, 400, 402, 396), (394, 401, 402, 393), (388, 398, 400, 392), (388, 386, 404, 406), (385, 397, 399, 390), (415, 417, 409, 404), (385, 387, 405, 403), (407, 411, 412, 408), (404, 409, 410, 406), (405, 407, 408, 403), (416, 418, 407, 405), (419, 420, 414, 413), (418, 420, 411, 407), (417, 419, 413, 409), (409, 413, 414, 410), (408, 412, 419, 417), (410, 414, 420, 418), (412, 411, 420, 419), (406, 410, 418, 416), (387, 398, 416, 405), (386, 397, 415, 404), (416, 398, 388, 406), (403, 408, 417, 415), (421, 422, 424, 423), (423, 424, 428, 427), (425, 426, 422, 421), (423, 427, 425, 421), (428, 424, 422, 426), (429, 431, 432, 430), (431, 427, 428, 432), (425, 429, 430, 426), (431, 429, 425, 427), (428, 426, 430, 432), (441, 438, 443), (437, 439, 444), (462, 461, 458, 454), (460, 459, 455, 453), (445, 450, 444, 439), (441, 439, 437, 438), (444, 440, 437), (442, 443, 438), (442, 438, 437, 440), (450, 448, 440, 444), (452, 433, 448, 450), (436, 452, 450, 445), (441, 443, 447, 449), (442, 440, 448, 446), (439, 441, 449, 445), (443, 442, 446, 447), (449, 447, 434, 451), (446, 448, 433, 435), (445, 449, 451, 436), (447, 446, 435, 434), (454, 458, 456, 453), (453, 455, 457, 454), (461, 463, 456, 458), (463, 460, 453, 456), (459, 464, 457, 455), (464, 462, 454, 457), (451, 434, 462, 464), (436, 451, 464, 459), (433, 452, 460, 463), (435, 433, 463, 461), (452, 436, 459, 460), (434, 435, 461, 462), (473, 475, 470), (469, 476, 471), (494, 486, 490, 493), (492, 485, 487, 491), (477, 471, 476, 482), (473, 470, 469, 471), (476, 469, 472), (474, 470, 475), (474, 472, 469, 470), (482, 476, 472, 480), (484, 482, 480, 465), (468, 477, 482, 484), (473, 481, 479, 475), (474, 478, 480, 472), (471, 477, 481, 473), (475, 479, 478, 474), (481, 483, 466, 479), (478, 467, 465, 480), (477, 468, 483, 481), (479, 466, 467, 478), (486, 485, 488, 490), (485, 486, 489, 487), (493, 490, 488, 495), (495, 488, 485, 492), (491, 487, 489, 496), (496, 489, 486, 494), (483, 496, 494, 466), (468, 491, 496, 483), (465, 495, 492, 484), (467, 493, 495, 465), (484, 492, 491, 468), (466, 494, 493, 467), (515, 516, 548, 547), (366, 365, 511, 510), (379, 378, 498, 497), (384, 383, 525, 524), (365, 364, 512, 511), (378, 377, 499, 498), (380, 379, 497, 526), (364, 363, 513, 512), (377, 376, 500, 499), (381, 380, 526, 527), (363, 362, 514, 513), (376, 375, 501, 500), (382, 381, 527, 528), (362, 361, 515, 514), (375, 374, 502, 501), (383, 382, 528, 525), (361, 360, 516, 515), (374, 373, 503, 502), (360, 359, 517, 516), (373, 372, 504, 503), (359, 358, 518, 517), (372, 371, 505, 504), (358, 357, 519, 518), (371, 370, 506, 505), (357, 356, 520, 519), (370, 369, 507, 506), (356, 355, 521, 520), (369, 368, 508, 507), (355, 354, 522, 521), (368, 367, 509, 508), (354, 353, 523, 522), (367, 366, 510, 509), (557, 560, 559, 558, 529, 530, 531, 532, 533, 534, 535, 536, 537, 538, 539, 540, 541, 542, 543, 544, 545, 546, 547, 548, 549, 550, 551, 552, 553, 554, 555, 556), (502, 503, 535, 534), (516, 517, 549, 548), (503, 504, 536, 535), (517, 518, 550, 549), (504, 505, 537, 536), (518, 519, 551, 550), (505, 506, 538, 537), (519, 520, 552, 551), (506, 507, 539, 538), (520, 521, 553, 552), (507, 508, 540, 539), (521, 522, 554, 553), (508, 509, 541, 540), (522, 523, 555, 554), (509, 510, 542, 541), (523, 524, 556, 555), (510, 511, 543, 542), (497, 498, 530, 529), (524, 525, 557, 556), (511, 512, 544, 543), (498, 499, 531, 530), (526, 497, 529, 558), (512, 513, 545, 544), (499, 500, 532, 531), (527, 526, 558, 559), (513, 514, 546, 545), (500, 501, 533, 532), (528, 527, 559, 560), (514, 515, 547, 546), (501, 502, 534, 533), (525, 528, 560, 557), (239, 240, 563, 562), (247, 248, 566, 565), (238, 239, 562, 561), (246, 247, 565, 564), (564, 565, 568, 569), (561, 562, 572, 573), (565, 566, 567, 568), (562, 563, 570, 571), (571, 570, 575, 576), (570, 563, 574, 575), (223, 222, 254, 255), (287, 255, 254, 286), (254, 255, 578, 577), (255, 256, 579, 578), (578, 579, 581, 580)])
_uv = me_cylinder.uv_layers.new(name='UVMap')
_uv.uv.foreach_set('vector', [0.1069, 0.1516, 0.1069, 0.954, 0.1238, 0.954, 0.1238, 0.1516, 0.1238, 0.1516, 0.1238, 0.954, 0.1399, 0.954, 0.1399, 0.1516, 0.1399, 0.1516, 0.1399, 0.954, 0.1549, 0.954, 0.1549, 0.1516, 0.1549, 0.1516, 0.1549, 0.954, 0.1679, 0.954, 0.1679, 0.1516, 0.1679, 0.1516, 0.1679, 0.954, 0.1549, 0.954, 0.1549, 0.1516, 0.1549, 0.1516, 0.1549, 0.954, 0.1399, 0.954, 0.1399, 0.1516, 0.1399, 0.1516, 0.1399, 0.954, 0.1238, 0.954, 0.1238, 0.1516, 0.1238, 0.1516, 0.1238, 0.954, 0.1069, 0.954, 0.1069, 0.1516, 0.1069, 0.1516, 0.1069, 0.954, 0.09008, 0.954, 0.09008, 0.1516, 0.09008, 0.1516, 0.09008, 0.954, 0.07389, 0.954, 0.07389, 0.1516, 0.07389, 0.1516, 0.07389, 0.954, 0.05897, 0.954, 0.05897, 0.1516, 0.05897, 0.1516, 0.05897, 0.954, 0.04589, 0.954, 0.04589, 0.1516, 0.1679, 0.1516, 0.1679, 0.954, 0.1549, 0.954, 0.1549, 0.1516, 0.1549, 0.1516, 0.1549, 0.954, 0.1399, 0.954, 0.1399, 0.1516, 0.1399, 0.1516, 0.1399, 0.954, 0.1238, 0.954, 0.1238, 0.1516, 0.1238, 0.1516, 0.1238, 0.954, 0.1069, 0.954, 0.1069, 0.1516, 0.1069, 0.1516, 0.1069, 0.954, 0.09008, 0.954, 0.09008, 0.1516, 0.09008, 0.1516, 0.09008, 0.954, 0.07389, 0.954, 0.07389, 0.1516, 0.07389, 0.1516, 0.07389, 0.954, 0.05897, 0.954, 0.05897, 0.1516, 0.05897, 0.1516, 0.05897, 0.954, 0.04589, 0.954, 0.04589, 0.1516, 0.04589, 0.1516, 0.04589, 0.954, 0.05897, 0.954, 0.05897, 0.1516, 0.05897, 0.1516, 0.05897, 0.954, 0.07389, 0.954, 0.07389, 0.1516, 0.07389, 0.1516, 0.07389, 0.954, 0.09008, 0.954, 0.09008, 0.1516, 0.09008, 0.1516, 0.09008, 0.954, 0.1069, 0.954, 0.1069, 0.1516, 0.1069, 0.1516, 0.1069, 0.954, 0.1238, 0.954, 0.1238, 0.1516, 0.1238, 0.1516, 0.1238, 0.954, 0.1399, 0.954, 0.1399, 0.1516, 0.1399, 0.1516, 0.1399, 0.954, 0.1549, 0.954, 0.1549, 0.1516, 0.1549, 0.1516, 0.1549, 0.954, 0.1679, 0.954, 0.1679, 0.1516, 0.04589, 0.1516, 0.04589, 0.954, 0.05897, 0.954, 0.05897, 0.1516, 0.05897, 0.1516, 0.05897, 0.954, 0.07389, 0.954, 0.07389, 0.1516, 0.07389, 0.954, 0.09008, 0.954, 0.09124, 0.9785, 0.07616, 0.9785, 0.07389, 0.1516, 0.07389, 0.954, 0.09008, 0.954, 0.09008, 0.1516, 0.09008, 0.1516, 0.09008, 0.954, 0.1069, 0.954, 0.1069, 0.1516, 0.1549, 0.1516, 0.1399, 0.1516, 0.1197, -0.001095, 0.1254, -0.001095, 0.1377, 0.9785, 0.1516, 0.9785, 0.1431, 0.9989, 0.1318, 0.9989, 0.05897, 0.954, 0.07389, 0.954, 0.07616, 0.9785, 0.06227, 0.9785, 0.1679, 0.954, 0.1549, 0.954, 0.1516, 0.9785, 0.1637, 0.9785, 0.1399, 0.954, 0.1549, 0.954, 0.1516, 0.9785, 0.1377, 0.9785, 0.1238, 0.954, 0.1399, 0.954, 0.1377, 0.9785, 0.1226, 0.9785, 0.1069, 0.954, 0.09008, 0.954, 0.09124, 0.9785, 0.1069, 0.9785, 0.1399, 0.954, 0.1238, 0.954, 0.1226, 0.9785, 0.1377, 0.9785, 0.05897, 0.954, 0.07389, 0.954, 0.07616, 0.9785, 0.06227, 0.9785, 0.04589, 0.954, 0.05897, 0.954, 0.06227, 0.9785, 0.05009, 0.9785, 0.05897, 0.954, 0.04589, 0.954, 0.05009, 0.9785, 0.06227, 0.9785, 0.1238, 0.954, 0.1399, 0.954, 0.1377, 0.9785, 0.1226, 0.9785, 0.1069, 0.954, 0.1238, 0.954, 0.1226, 0.9785, 0.1069, 0.9785, 0.1238, 0.954, 0.1069, 0.954, 0.1069, 0.9785, 0.1226, 0.9785, 0.1549, 0.954, 0.1399, 0.954, 0.1377, 0.9785, 0.1516, 0.9785, 0.04589, 0.954, 0.05897, 0.954, 0.06227, 0.9785, 0.05009, 0.9785, 0.05897, 0.954, 0.04589, 0.954, 0.05009, 0.9785, 0.06227, 0.9785, 0.07389, 0.954, 0.05897, 0.954, 0.06227, 0.9785, 0.07616, 0.9785, 0.1069, 0.954, 0.1238, 0.954, 0.1226, 0.9785, 0.1069, 0.9785, 0.09008, 0.954, 0.1069, 0.954, 0.1069, 0.9785, 0.09124, 0.9785, 0.1399, 0.954, 0.1238, 0.954, 0.1226, 0.9785, 0.1377, 0.9785, 0.1679, 0.954, 0.1549, 0.954, 0.1516, 0.9785, 0.1637, 0.9785, 0.1549, 0.954, 0.1679, 0.954, 0.1637, 0.9785, 0.1516, 0.9785, 0.07389, 0.954, 0.05897, 0.954, 0.06227, 0.9785, 0.07616, 0.9785, 0.09008, 0.954, 0.07389, 0.954, 0.07616, 0.9785, 0.09124, 0.9785, 0.09008, 0.954, 0.1069, 0.954, 0.1069, 0.9785, 0.09124, 0.9785, 0.07389, 0.954, 0.09008, 0.954, 0.09124, 0.9785, 0.07616, 0.9785, 0.1549, 0.954, 0.1399, 0.954, 0.1377, 0.9785, 0.1516, 0.9785, 0.1549, 0.954, 0.1679, 0.954, 0.1637, 0.9785, 0.1516, 0.9785, 0.1399, 0.954, 0.1549, 0.954, 0.1516, 0.9785, 0.1377, 0.9785, 0.09008, 0.954, 0.07389, 0.954, 0.07616, 0.9785, 0.09124, 0.9785, 0.1238, 0.954, 0.1069, 0.954, 0.1069, 0.9785, 0.1226, 0.9785, 0.1069, 0.954, 0.09008, 0.954, 0.09124, 0.9785, 0.1069, 0.9785, 0.2744, 0.9573, 0.2683, 0.9579, 0.2683, 0.9479, 0.2725, 0.9475, 0.1226, 0.9785, 0.1069, 0.9785, 0.1069, 0.9989, 0.1196, 0.9989, 0.1637, 0.9785, 0.1516, 0.9785, 0.1431, 0.9989, 0.1529, 0.9989, 0.1226, 0.9785, 0.1377, 0.9785, 0.1318, 0.9989, 0.1196, 0.9989, 0.1377, 0.9785, 0.1226, 0.9785, 0.1196, 0.9989, 0.1318, 0.9989, 0.06227, 0.9785, 0.05009, 0.9785, 0.06089, 0.9989, 0.07075, 0.9989, 0.1069, 0.9785, 0.1226, 0.9785, 0.1196, 0.9989, 0.1069, 0.9989, 0.1516, 0.9785, 0.1377, 0.9785, 0.1318, 0.9989, 0.1431, 0.9989, 0.07616, 0.9785, 0.06227, 0.9785, 0.07075, 0.9989, 0.08201, 0.9989, 0.09124, 0.9785, 0.1069, 0.9785, 0.1069, 0.9989, 0.09422, 0.9989, 0.1637, 0.9785, 0.1516, 0.9785, 0.1431, 0.9989, 0.1529, 0.9989, 0.09124, 0.9785, 0.07616, 0.9785, 0.08201, 0.9989, 0.09422, 0.9989, 0.07616, 0.9785, 0.09124, 0.9785, 0.09422, 0.9989, 0.08201, 0.9989, 0.1516, 0.9785, 0.1637, 0.9785, 0.1529, 0.9989, 0.1431, 0.9989, 0.1069, 0.9785, 0.09124, 0.9785, 0.09422, 0.9989, 0.1069, 0.9989, 0.06227, 0.9785, 0.07616, 0.9785, 0.08201, 0.9989, 0.07075, 0.9989, 0.1377, 0.9785, 0.1516, 0.9785, 0.1431, 0.9989, 0.1318, 0.9989, 0.05009, 0.9785, 0.06227, 0.9785, 0.07075, 0.9989, 0.06089, 0.9989, 0.1226, 0.9785, 0.1377, 0.9785, 0.1318, 0.9989, 0.1196, 0.9989, 0.06227, 0.9785, 0.05009, 0.9785, 0.06089, 0.9989, 0.07075, 0.9989, 0.1069, 0.9785, 0.1226, 0.9785, 0.1196, 0.9989, 0.1069, 0.9989, 0.07616, 0.9785, 0.06227, 0.9785, 0.07075, 0.9989, 0.08201, 0.9989, 0.09124, 0.9785, 0.1069, 0.9785, 0.1069, 0.9989, 0.09422, 0.9989, 0.09124, 0.9785, 0.07616, 0.9785, 0.08201, 0.9989, 0.09422, 0.9989, 0.07616, 0.9785, 0.09124, 0.9785, 0.09422, 0.9989, 0.08201, 0.9989, 0.1069, 0.9785, 0.09124, 0.9785, 0.09422, 0.9989, 0.1069, 0.9989, 0.06227, 0.9785, 0.07616, 0.9785, 0.08201, 0.9989, 0.07075, 0.9989, 0.1226, 0.9785, 0.1069, 0.9785, 0.1069, 0.9989, 0.1196, 0.9989, 0.05009, 0.9785, 0.06227, 0.9785, 0.07075, 0.9989, 0.06089, 0.9989, 0.1377, 0.9785, 0.1226, 0.9785, 0.1196, 0.9989, 0.1318, 0.9989, 0.1516, 0.9785, 0.1637, 0.9785, 0.1529, 0.9989, 0.1431, 0.9989, 0.1516, 0.9785, 0.1377, 0.9785, 0.1318, 0.9989, 0.1431, 0.9989, 0.2077, 0.8972, 0.2135, 0.8983, 0.2088, 0.9145, 0.2063, 0.9141, 0.2459, 0.904, 0.2507, 0.9001, 0.2563, 0.9084, 0.253, 0.9111, 0.2744, 0.8954, 0.2803, 0.8972, 0.2765, 0.9064, 0.2725, 0.9052, 0.2803, 0.9555, 0.2744, 0.9573, 0.2725, 0.9475, 0.2765, 0.9463, 0.242, 0.9088, 0.2459, 0.904, 0.253, 0.9111, 0.2503, 0.9144, 0.2683, 0.8948, 0.2744, 0.8954, 0.2725, 0.9052, 0.2683, 0.9048, 0.2858, 0.9526, 0.2803, 0.9555, 0.2765, 0.9463, 0.2802, 0.9443, 0.2391, 0.9143, 0.242, 0.9088, 0.2503, 0.9144, 0.2484, 0.9181, 0.2906, 0.9487, 0.2858, 0.9526, 0.2802, 0.9443, 0.2835, 0.9416, 0.2373, 0.9202, 0.2391, 0.9143, 0.2484, 0.9181, 0.2471, 0.9222, 0.2945, 0.9439, 0.2906, 0.9487, 0.2835, 0.9416, 0.2862, 0.9383, 0.2367, 0.9264, 0.2373, 0.9202, 0.2471, 0.9222, 0.2467, 0.9264, 0.2974, 0.9384, 0.2945, 0.9439, 0.2862, 0.9383, 0.2882, 0.9346, 0.2373, 0.9325, 0.2367, 0.9264, 0.2467, 0.9264, 0.2471, 0.9306, 0.2992, 0.9325, 0.2974, 0.9384, 0.2882, 0.9346, 0.2894, 0.9306, 0.2391, 0.9384, 0.2373, 0.9325, 0.2471, 0.9306, 0.2484, 0.9346, 0.2998, 0.9264, 0.2992, 0.9325, 0.2894, 0.9306, 0.2898, 0.9264, 0.242, 0.9439, 0.2391, 0.9384, 0.2484, 0.9346, 0.2503, 0.9383, 0.2992, 0.9202, 0.2998, 0.9264, 0.2898, 0.9264, 0.2894, 0.9222, 0.2459, 0.9487, 0.242, 0.9439, 0.2503, 0.9383, 0.253, 0.9416, 0.2974, 0.9143, 0.2992, 0.9202, 0.2894, 0.9222, 0.2882, 0.9181, 0.2507, 0.9526, 0.2459, 0.9487, 0.253, 0.9416, 0.2563, 0.9443, 0.2945, 0.9088, 0.2974, 0.9143, 0.2882, 0.9181, 0.2862, 0.9144, 0.2562, 0.9555, 0.2507, 0.9526, 0.2563, 0.9443, 0.26, 0.9463, 0.2621, 0.8954, 0.2683, 0.8948, 0.2683, 0.9048, 0.2641, 0.9052, 0.2906, 0.904, 0.2945, 0.9088, 0.2862, 0.9144, 0.2835, 0.9111, 0.2621, 0.9573, 0.2562, 0.9555, 0.26, 0.9463, 0.2641, 0.9475, 0.2562, 0.8972, 0.2621, 0.8954, 0.2641, 0.9052, 0.26, 0.9064, 0.2858, 0.9001, 0.2906, 0.904, 0.2835, 0.9111, 0.2802, 0.9084, 0.2683, 0.9579, 0.2621, 0.9573, 0.2641, 0.9475, 0.2683, 0.9479, 0.2507, 0.9001, 0.2562, 0.8972, 0.26, 0.9064, 0.2563, 0.9084, 0.2803, 0.8972, 0.2858, 0.9001, 0.2802, 0.9084, 0.2765, 0.9064, 0.1988, 0.9157, 0.2012, 0.9146, 0.2051, 0.9272, 0.2195, 0.9535, 0.2141, 0.9558, 0.209, 0.9397, 0.2114, 0.9387, 0.2018, 0.8973, 0.2077, 0.8972, 0.2063, 0.9141, 0.2037, 0.9141, 0.2244, 0.9501, 0.2195, 0.9535, 0.2114, 0.9387, 0.2135, 0.9372, 0.1961, 0.8986, 0.2018, 0.8973, 0.2037, 0.9141, 0.2012, 0.9146, 0.2285, 0.9459, 0.2244, 0.9501, 0.2135, 0.9372, 0.2153, 0.9354, 0.1907, 0.9009, 0.1961, 0.8986, 0.2012, 0.9146, 0.1988, 0.9157, 0.2317, 0.941, 0.2285, 0.9459, 0.2153, 0.9354, 0.2167, 0.9332, 0.1858, 0.9042, 0.1907, 0.9009, 0.1988, 0.9157, 0.1967, 0.9171, 0.2339, 0.9356, 0.2317, 0.941, 0.2167, 0.9332, 0.2177, 0.9308, 0.1817, 0.9084, 0.1858, 0.9042, 0.1967, 0.9171, 0.1949, 0.919, 0.235, 0.9298, 0.2339, 0.9356, 0.2177, 0.9308, 0.2182, 0.9283, 0.1785, 0.9133, 0.1817, 0.9084, 0.1949, 0.919, 0.1934, 0.9211, 0.235, 0.9239, 0.235, 0.9298, 0.2182, 0.9283, 0.2181, 0.9257, 0.1763, 0.9187, 0.1785, 0.9133, 0.1934, 0.9211, 0.1925, 0.9235, 0.2338, 0.9181, 0.235, 0.9239, 0.2181, 0.9257, 0.2176, 0.9232, 0.1862, 0.9506, 0.182, 0.9465, 0.195, 0.9356, 0.1969, 0.9374, 0.1752, 0.9245, 0.1763, 0.9187, 0.1925, 0.9235, 0.192, 0.926, 0.2315, 0.9127, 0.2338, 0.9181, 0.2176, 0.9232, 0.2166, 0.9208, 0.1912, 0.9538, 0.1862, 0.9506, 0.1969, 0.9374, 0.199, 0.9388, 0.1752, 0.9304, 0.1752, 0.9245, 0.192, 0.926, 0.192, 0.9286, 0.2282, 0.9078, 0.2315, 0.9127, 0.2166, 0.9208, 0.2152, 0.9187, 0.1967, 0.956, 0.1912, 0.9538, 0.199, 0.9388, 0.2014, 0.9398, 0.1764, 0.9362, 0.1752, 0.9304, 0.192, 0.9286, 0.1926, 0.9311, 0.2239, 0.9037, 0.2282, 0.9078, 0.2152, 0.9187, 0.2133, 0.9169, 0.2025, 0.9571, 0.1967, 0.956, 0.2014, 0.9398, 0.2039, 0.9403, 0.1787, 0.9416, 0.1764, 0.9362, 0.1926, 0.9311, 0.1936, 0.9335, 0.219, 0.9005, 0.2239, 0.9037, 0.2133, 0.9169, 0.2112, 0.9155, 0.2083, 0.957, 0.2025, 0.9571, 0.2039, 0.9403, 0.2065, 0.9402, 0.182, 0.9465, 0.1787, 0.9416, 0.1936, 0.9335, 0.195, 0.9356, 0.2135, 0.8983, 0.219, 0.9005, 0.2112, 0.9155, 0.2088, 0.9145, 0.2141, 0.9558, 0.2083, 0.957, 0.2065, 0.9402, 0.209, 0.9397, 0.09008, 0.1516, 0.07389, 0.1516, 0.09416, -0.001095, 0.1004, -0.001095, 0.2167, 0.9332, 0.2153, 0.9354, 0.2051, 0.9272, 0.1967, 0.9171, 0.1988, 0.9157, 0.2051, 0.9272, 0.2177, 0.9308, 0.2167, 0.9332, 0.2051, 0.9272, 0.1949, 0.919, 0.1967, 0.9171, 0.2051, 0.9272, 0.2182, 0.9283, 0.2177, 0.9308, 0.2051, 0.9272, 0.1934, 0.9211, 0.1949, 0.919, 0.2051, 0.9272, 0.2181, 0.9257, 0.2182, 0.9283, 0.2051, 0.9272, 0.1925, 0.9235, 0.1934, 0.9211, 0.2051, 0.9272, 0.2176, 0.9232, 0.2181, 0.9257, 0.2051, 0.9272, 0.1969, 0.9374, 0.195, 0.9356, 0.2051, 0.9272, 0.192, 0.926, 0.1925, 0.9235, 0.2051, 0.9272, 0.2166, 0.9208, 0.2176, 0.9232, 0.2051, 0.9272, 0.199, 0.9388, 0.1969, 0.9374, 0.2051, 0.9272, 0.192, 0.9286, 0.192, 0.926, 0.2051, 0.9272, 0.2152, 0.9187, 0.2166, 0.9208, 0.2051, 0.9272, 0.2014, 0.9398, 0.199, 0.9388, 0.2051, 0.9272, 0.1926, 0.9311, 0.192, 0.9286, 0.2051, 0.9272, 0.2133, 0.9169, 0.2152, 0.9187, 0.2051, 0.9272, 0.2039, 0.9403, 0.2014, 0.9398, 0.2051, 0.9272, 0.1936, 0.9335, 0.1926, 0.9311, 0.2051, 0.9272, 0.2112, 0.9155, 0.2133, 0.9169, 0.2051, 0.9272, 0.2065, 0.9402, 0.2039, 0.9403, 0.2051, 0.9272, 0.195, 0.9356, 0.1936, 0.9335, 0.2051, 0.9272, 0.2088, 0.9145, 0.2112, 0.9155, 0.2051, 0.9272, 0.209, 0.9397, 0.2065, 0.9402, 0.2051, 0.9272, 0.2063, 0.9141, 0.2088, 0.9145, 0.2051, 0.9272, 0.2114, 0.9387, 0.209, 0.9397, 0.2051, 0.9272, 0.2037, 0.9141, 0.2063, 0.9141, 0.2051, 0.9272, 0.2135, 0.9372, 0.2114, 0.9387, 0.2051, 0.9272, 0.2012, 0.9146, 0.2037, 0.9141, 0.2051, 0.9272, 0.2153, 0.9354, 0.2135, 0.9372, 0.2051, 0.9272, 0.09008, 0.1516, 0.1069, 0.1516, 0.1069, -0.001095, 0.1004, -0.001095, 0.1069, 0.1516, 0.1238, 0.1516, 0.1134, -0.001095, 0.1069, -0.001095, 0.07389, 0.1516, 0.09008, 0.1516, 0.1004, -0.001095, 0.09416, -0.001095, 0.1549, 0.1516, 0.1399, 0.1516, 0.1197, -0.001095, 0.1254, -0.001095, 0.1679, 0.1516, 0.1549, 0.1516, 0.1254, -0.001095, 0.1305, -0.001095, 0.1399, 0.1516, 0.1549, 0.1516, 0.1254, -0.001095, 0.1197, -0.001095, 0.09008, 0.1516, 0.07389, 0.1516, 0.09416, -0.001095, 0.1004, -0.001095, 0.1069, 0.1516, 0.09008, 0.1516, 0.1004, -0.001095, 0.1069, -0.001095, 0.07389, 0.1516, 0.09008, 0.1516, 0.1004, -0.001095, 0.09416, -0.001095, 0.05897, 0.1516, 0.07389, 0.1516, 0.09416, -0.001095, 0.0884, -0.001095, 0.1679, 0.1516, 0.1549, 0.1516, 0.1254, -0.001095, 0.1305, -0.001095, 0.1549, 0.1516, 0.1679, 0.1516, 0.1305, -0.001095, 0.1254, -0.001095, 0.1238, 0.1516, 0.1399, 0.1516, 0.1197, -0.001095, 0.1134, -0.001095, 0.1069, 0.1516, 0.09008, 0.1516, 0.1004, -0.001095, 0.1069, -0.001095, 0.1238, 0.1516, 0.1069, 0.1516, 0.1069, -0.001095, 0.1134, -0.001095, 0.05897, 0.1516, 0.07389, 0.1516, 0.09416, -0.001095, 0.0884, -0.001095, 0.04589, 0.1516, 0.05897, 0.1516, 0.0884, -0.001095, 0.08335, -0.001095, 0.05897, 0.1516, 0.04589, 0.1516, 0.08335, -0.001095, 0.0884, -0.001095, 0.1399, 0.1516, 0.1549, 0.1516, 0.1254, -0.001095, 0.1197, -0.001095, 0.1069, 0.1516, 0.1238, 0.1516, 0.1134, -0.001095, 0.1069, -0.001095, 0.1238, 0.1516, 0.1069, 0.1516, 0.1069, -0.001095, 0.1134, -0.001095, 0.1399, 0.1516, 0.1238, 0.1516, 0.1134, -0.001095, 0.1197, -0.001095, 0.04589, 0.1516, 0.05897, 0.1516, 0.0884, -0.001095, 0.08335, -0.001095, 0.05897, 0.1516, 0.04589, 0.1516, 0.08335, -0.001095, 0.0884, -0.001095, 0.07389, 0.1516, 0.05897, 0.1516, 0.0884, -0.001095, 0.09416, -0.001095, 0.1238, 0.1516, 0.1399, 0.1516, 0.1197, -0.001095, 0.1134, -0.001095, 0.09008, 0.1516, 0.1069, 0.1516, 0.1069, -0.001095, 0.1004, -0.001095, 0.1399, 0.1516, 0.1238, 0.1516, 0.1134, -0.001095, 0.1197, -0.001095, 0.07389, 0.1516, 0.05897, 0.1516, 0.0884, -0.001095, 0.09416, -0.001095, 0.1549, 0.1516, 0.1679, 0.1516, 0.1305, -0.001095, 0.1254, -0.001095, 0.2109, 0.8892, 0.2199, 0.8892, 0.2199, 0.6733, 0.2109, 0.6733, 0.2861, 0.3595, 0.2815, 0.357, 0.298, 0.3171, 0.3101, 0.3236, 0.2462, 0.3922, 0.2487, 0.3969, 0.2129, 0.4208, 0.2064, 0.4087, 0.2902, 0.3628, 0.2861, 0.3595, 0.3101, 0.3236, 0.3207, 0.3323, 0.2764, 0.4052, 0.2815, 0.4052, 0.298, 0.3585, 0.2848, 0.3585, 0.2936, 0.3669, 0.2902, 0.3628, 0.3207, 0.3323, 0.3294, 0.3429, 0.2711, 0.4052, 0.2764, 0.4052, 0.2848, 0.3585, 0.2711, 0.3585, 0.2961, 0.3716, 0.2936, 0.3669, 0.3294, 0.3429, 0.3359, 0.3551, 0.2659, 0.4052, 0.2711, 0.4052, 0.2711, 0.3585, 0.2575, 0.3585, 0.2659, 0.4052, 0.2608, 0.4052, 0.2443, 0.3585, 0.2575, 0.3585, 0.2608, 0.4052, 0.2659, 0.4052, 0.2575, 0.3585, 0.2443, 0.3585, 0.2711, 0.4052, 0.2659, 0.4052, 0.2575, 0.3585, 0.2711, 0.3585, 0.2487, 0.3669, 0.2462, 0.3716, 0.2064, 0.3551, 0.2129, 0.3429, 0.2764, 0.4052, 0.2711, 0.4052, 0.2711, 0.3585, 0.2848, 0.3585, 0.2521, 0.3628, 0.2487, 0.3669, 0.2129, 0.3429, 0.2216, 0.3323, 0.2815, 0.4052, 0.2764, 0.4052, 0.2848, 0.3585, 0.298, 0.3585, 0.2562, 0.3595, 0.2521, 0.3628, 0.2216, 0.3323, 0.2322, 0.3236, 0.2936, 0.3969, 0.2961, 0.3922, 0.3359, 0.4087, 0.3294, 0.4208, 0.2608, 0.357, 0.2562, 0.3595, 0.2322, 0.3236, 0.2443, 0.3171, 0.2659, 0.4052, 0.2711, 0.4052, 0.2711, 0.3585, 0.2575, 0.3585, 0.2902, 0.4009, 0.2936, 0.3969, 0.3294, 0.4208, 0.3207, 0.4315, 0.2659, 0.4052, 0.2608, 0.4052, 0.2443, 0.3585, 0.2575, 0.3585, 0.2608, 0.4052, 0.2659, 0.4052, 0.2575, 0.3585, 0.2443, 0.3585, 0.2861, 0.4043, 0.2902, 0.4009, 0.3207, 0.4315, 0.3101, 0.4402, 0.2711, 0.4052, 0.2659, 0.4052, 0.2575, 0.3585, 0.2711, 0.3585, 0.2562, 0.4043, 0.2608, 0.4068, 0.2443, 0.4466, 0.2322, 0.4402, 0.2815, 0.4068, 0.2861, 0.4043, 0.3101, 0.4402, 0.298, 0.4466, 0.2764, 0.4052, 0.2711, 0.4052, 0.2711, 0.3585, 0.2848, 0.3585, 0.2521, 0.4009, 0.2562, 0.4043, 0.2322, 0.4402, 0.2216, 0.4315, 0.2764, 0.4052, 0.2815, 0.4052, 0.298, 0.3585, 0.2848, 0.3585, 0.2815, 0.4052, 0.2764, 0.4052, 0.2848, 0.3585, 0.298, 0.3585, 0.2487, 0.3969, 0.2521, 0.4009, 0.2216, 0.4315, 0.2129, 0.4208, 0.3387, 0.7208, 0.3351, 0.7243, 0.3241, 0.7112, 0.3252, 0.7101, 0.2397, 0.8892, 0.2296, 0.8892, 0.2296, 0.6733, 0.2397, 0.6733, 0.2199, 0.8892, 0.2296, 0.8892, 0.2296, 0.6733, 0.2199, 0.6733, 0.2296, 0.8892, 0.2199, 0.8892, 0.2199, 0.6733, 0.2296, 0.6733, 0.2765, 0.8892, 0.2686, 0.8892, 0.2686, 0.6733, 0.2765, 0.6733, 0.157, 0.8892, 0.1672, 0.8892, 0.1672, 0.6733, 0.157, 0.6733, 0.2199, 0.8892, 0.2109, 0.8892, 0.2109, 0.6733, 0.2199, 0.6733, 0.2686, 0.8892, 0.2596, 0.8892, 0.2596, 0.6733, 0.2686, 0.6733, 0.2109, 0.8892, 0.203, 0.8892, 0.203, 0.6733, 0.2109, 0.6733, 0.2596, 0.8892, 0.2499, 0.8892, 0.2499, 0.6733, 0.2596, 0.6733, 0.203, 0.8892, 0.2109, 0.8892, 0.2109, 0.6733, 0.203, 0.6733, 0.2499, 0.8892, 0.2397, 0.8892, 0.2397, 0.6733, 0.2499, 0.6733, 0.2686, 0.8892, 0.2765, 0.8892, 0.2765, 0.6733, 0.2686, 0.6733, 0.2109, 0.8892, 0.2199, 0.8892, 0.2199, 0.6733, 0.2109, 0.6733, 0.2397, 0.8892, 0.2296, 0.8892, 0.2296, 0.6733, 0.2397, 0.6733, 0.2596, 0.8892, 0.2686, 0.8892, 0.2686, 0.6733, 0.2596, 0.6733, 0.2199, 0.8892, 0.2296, 0.8892, 0.2296, 0.6733, 0.2199, 0.6733, 0.2296, 0.8892, 0.2199, 0.8892, 0.2199, 0.6733, 0.2296, 0.6733, 0.2499, 0.8892, 0.2596, 0.8892, 0.2596, 0.6733, 0.2499, 0.6733, 0.2296, 0.8892, 0.2397, 0.8892, 0.2397, 0.6733, 0.2296, 0.6733, 0.2199, 0.8892, 0.2109, 0.8892, 0.2109, 0.6733, 0.2199, 0.6733, 0.2397, 0.8892, 0.2499, 0.8892, 0.2499, 0.6733, 0.2397, 0.6733, 0.2109, 0.8892, 0.203, 0.8892, 0.203, 0.6733, 0.2109, 0.6733, 0.2499, 0.8892, 0.2596, 0.8892, 0.2596, 0.6733, 0.2499, 0.6733, 0.2765, 0.8892, 0.2686, 0.8892, 0.2686, 0.6733, 0.2765, 0.6733, 0.2596, 0.8892, 0.2686, 0.8892, 0.2686, 0.6733, 0.2596, 0.6733, 0.2686, 0.8892, 0.2596, 0.8892, 0.2596, 0.6733, 0.2686, 0.6733, 0.2686, 0.8892, 0.2765, 0.8892, 0.2765, 0.6733, 0.2686, 0.6733, 0.2596, 0.8892, 0.2499, 0.8892, 0.2499, 0.6733, 0.2596, 0.6733, 0.203, 0.8892, 0.2109, 0.8892, 0.2109, 0.6733, 0.203, 0.6733, 0.2499, 0.8892, 0.2397, 0.8892, 0.2397, 0.6733, 0.2499, 0.6733, 0.9556, 0.516, 0.95, 0.516, 0.946, 0.4446, 0.9536, 0.4446, 0.3118, 0.6806, 0.3166, 0.6796, 0.3185, 0.6966, 0.3169, 0.6969, 0.3118, 0.7289, 0.3072, 0.727, 0.3151, 0.7118, 0.3166, 0.7125, 0.3351, 0.7243, 0.331, 0.7271, 0.3228, 0.712, 0.3241, 0.7112, 0.3166, 0.6796, 0.3216, 0.6796, 0.3201, 0.6966, 0.3185, 0.6966, 0.3072, 0.727, 0.3031, 0.7242, 0.3139, 0.7109, 0.3151, 0.7118, 0.3166, 0.7299, 0.3118, 0.7289, 0.3166, 0.7125, 0.3181, 0.7128, 0.3216, 0.6796, 0.3264, 0.6805, 0.3216, 0.697, 0.3201, 0.6966, 0.3031, 0.7242, 0.2996, 0.7207, 0.3128, 0.7098, 0.3139, 0.7109, 0.3216, 0.7299, 0.3166, 0.7299, 0.3181, 0.7128, 0.3197, 0.7129, 0.3264, 0.6805, 0.331, 0.6824, 0.3231, 0.6976, 0.3216, 0.697, 0.2996, 0.7207, 0.2969, 0.7166, 0.312, 0.7084, 0.3128, 0.7098, 0.3264, 0.7289, 0.3216, 0.7299, 0.3197, 0.7129, 0.3213, 0.7126, 0.331, 0.6824, 0.3351, 0.6851, 0.3244, 0.6985, 0.3231, 0.6976, 0.2969, 0.7166, 0.2951, 0.712, 0.3114, 0.7069, 0.312, 0.7084, 0.331, 0.7271, 0.3264, 0.7289, 0.3213, 0.7126, 0.3228, 0.712, 0.3351, 0.6851, 0.3387, 0.6887, 0.3255, 0.6997, 0.3244, 0.6985, 0.2951, 0.712, 0.2941, 0.7072, 0.3112, 0.7053, 0.3114, 0.7069, 0.3387, 0.6887, 0.3414, 0.6928, 0.3263, 0.7011, 0.3255, 0.6997, 0.2941, 0.7072, 0.2941, 0.7023, 0.3112, 0.7037, 0.3112, 0.7053, 0.3414, 0.6928, 0.3433, 0.6974, 0.3269, 0.7025, 0.3263, 0.7011, 0.2941, 0.7023, 0.2951, 0.6974, 0.3115, 0.7022, 0.3112, 0.7037, 0.3433, 0.6974, 0.3443, 0.7022, 0.3272, 0.7041, 0.3269, 0.7025, 0.2951, 0.6974, 0.2969, 0.6929, 0.3121, 0.7007, 0.3115, 0.7022, 0.3443, 0.7022, 0.3443, 0.7072, 0.3272, 0.7057, 0.3272, 0.7041, 0.2969, 0.6929, 0.2996, 0.6888, 0.313, 0.6994, 0.3121, 0.7007, 0.3443, 0.7072, 0.3433, 0.7121, 0.3268, 0.7073, 0.3272, 0.7057, 0.2996, 0.6888, 0.3031, 0.6852, 0.3141, 0.6983, 0.313, 0.6994, 0.3433, 0.7121, 0.3414, 0.7167, 0.3262, 0.7088, 0.3268, 0.7073, 0.3031, 0.6852, 0.3072, 0.6825, 0.3155, 0.6974, 0.3141, 0.6983, 0.3414, 0.7167, 0.3387, 0.7208, 0.3252, 0.7101, 0.3262, 0.7088, 0.3072, 0.6825, 0.3118, 0.6806, 0.3169, 0.6969, 0.3155, 0.6974, 0.381, 0.7093, 0.3799, 0.7106, 0.3937, 0.7244, 0.3972, 0.7202, 0.3818, 0.7079, 0.381, 0.7093, 0.3972, 0.7202, 0.3998, 0.7153, 0.3822, 0.7063, 0.3818, 0.7079, 0.3998, 0.7153, 0.4013, 0.7101, 0.3824, 0.7046, 0.3822, 0.7063, 0.4013, 0.7101, 0.4019, 0.7046, 0.3822, 0.7029, 0.3824, 0.7046, 0.4019, 0.7046, 0.4013, 0.6991, 0.3818, 0.7013, 0.3822, 0.7029, 0.4013, 0.6991, 0.3998, 0.6939, 0.381, 0.6999, 0.3818, 0.7013, 0.3998, 0.6939, 0.3972, 0.689, 0.3799, 0.6986, 0.381, 0.6999, 0.3972, 0.689, 0.3937, 0.6848, 0.3786, 0.6975, 0.3799, 0.6986, 0.3937, 0.6848, 0.3894, 0.6813, 0.3771, 0.6967, 0.3786, 0.6975, 0.3894, 0.6813, 0.3846, 0.6787, 0.3755, 0.6962, 0.3771, 0.6967, 0.3846, 0.6787, 0.3793, 0.6771, 0.3739, 0.6961, 0.3755, 0.6962, 0.3793, 0.6771, 0.3739, 0.6766, 0.3722, 0.6962, 0.3739, 0.6961, 0.3739, 0.6766, 0.3684, 0.6771, 0.3706, 0.6967, 0.3722, 0.6962, 0.3684, 0.6771, 0.3632, 0.6787, 0.3691, 0.6975, 0.3706, 0.6967, 0.3632, 0.6787, 0.3583, 0.6813, 0.3679, 0.6986, 0.3691, 0.6975, 0.3583, 0.6813, 0.3541, 0.6848, 0.3668, 0.6999, 0.3679, 0.6986, 0.3541, 0.6848, 0.3506, 0.689, 0.366, 0.7013, 0.3668, 0.6999, 0.3506, 0.689, 0.348, 0.6939, 0.3655, 0.7029, 0.366, 0.7013, 0.348, 0.6939, 0.3464, 0.6991, 0.3654, 0.7046, 0.3655, 0.7029, 0.3464, 0.6991, 0.3459, 0.7046, 0.3655, 0.7063, 0.3654, 0.7046, 0.3459, 0.7046, 0.3464, 0.7101, 0.366, 0.7079, 0.3655, 0.7063, 0.3464, 0.7101, 0.348, 0.7153, 0.3668, 0.7093, 0.366, 0.7079, 0.348, 0.7153, 0.3506, 0.7202, 0.3679, 0.7106, 0.3668, 0.7093, 0.3506, 0.7202, 0.3541, 0.7244, 0.3691, 0.7117, 0.3679, 0.7106, 0.3541, 0.7244, 0.3583, 0.7279, 0.3706, 0.7125, 0.3691, 0.7117, 0.3583, 0.7279, 0.3632, 0.7305, 0.3722, 0.713, 0.3706, 0.7125, 0.3632, 0.7305, 0.3684, 0.7321, 0.3739, 0.7131, 0.3722, 0.713, 0.3684, 0.7321, 0.3739, 0.7326, 0.3799, 0.7106, 0.3786, 0.7117, 0.3894, 0.7279, 0.3937, 0.7244, 0.3786, 0.7117, 0.3771, 0.7125, 0.3846, 0.7305, 0.3894, 0.7279, 0.3771, 0.7125, 0.3755, 0.713, 0.3793, 0.7321, 0.3846, 0.7305, 0.3755, 0.713, 0.3739, 0.7131, 0.3739, 0.7326, 0.3793, 0.7321, 0.6676, 0.852, 0.6615, 0.8428, 0.6697, 0.8385, 0.6748, 0.8461, 0.9556, 0.516, 0.9614, 0.516, 0.9614, 0.4446, 0.9536, 0.4446, 0.95, 0.516, 0.9448, 0.516, 0.9391, 0.4446, 0.946, 0.4446, 0.9614, 0.516, 0.9672, 0.516, 0.9692, 0.4446, 0.9614, 0.4446, 0.9448, 0.516, 0.9403, 0.516, 0.933, 0.4446, 0.9391, 0.4446, 0.9672, 0.516, 0.9728, 0.516, 0.9768, 0.4446, 0.9692, 0.4446, 0.9825, 0.516, 0.978, 0.516, 0.9837, 0.4446, 0.9898, 0.4446, 0.9728, 0.516, 0.978, 0.516, 0.9837, 0.4446, 0.9768, 0.4446, 0.978, 0.516, 0.9728, 0.516, 0.9768, 0.4446, 0.9837, 0.4446, 0.978, 0.516, 0.9825, 0.516, 0.9898, 0.4446, 0.9837, 0.4446, 0.9728, 0.516, 0.9672, 0.516, 0.9692, 0.4446, 0.9768, 0.4446, 0.9403, 0.516, 0.9448, 0.516, 0.9391, 0.4446, 0.933, 0.4446, 0.9672, 0.516, 0.9614, 0.516, 0.9614, 0.4446, 0.9692, 0.4446, 0.9448, 0.516, 0.95, 0.516, 0.946, 0.4446, 0.9391, 0.4446, 0.9614, 0.516, 0.9556, 0.516, 0.9536, 0.4446, 0.9614, 0.4446, 0.95, 0.516, 0.9556, 0.516, 0.9536, 0.4446, 0.946, 0.4446, 0.9556, 0.516, 0.95, 0.516, 0.946, 0.4446, 0.9536, 0.4446, 0.9825, 0.516, 0.978, 0.516, 0.9837, 0.4446, 0.9898, 0.4446, 0.9556, 0.516, 0.9614, 0.516, 0.9614, 0.4446, 0.9536, 0.4446, 0.95, 0.516, 0.9448, 0.516, 0.9391, 0.4446, 0.946, 0.4446, 0.978, 0.516, 0.9728, 0.516, 0.9768, 0.4446, 0.9837, 0.4446, 0.978, 0.516, 0.9825, 0.516, 0.9898, 0.4446, 0.9837, 0.4446, 0.9448, 0.516, 0.9403, 0.516, 0.933, 0.4446, 0.9391, 0.4446, 0.9728, 0.516, 0.9672, 0.516, 0.9692, 0.4446, 0.9768, 0.4446, 0.9728, 0.516, 0.978, 0.516, 0.9837, 0.4446, 0.9768, 0.4446, 0.9403, 0.516, 0.9448, 0.516, 0.9391, 0.4446, 0.933, 0.4446, 0.9672, 0.516, 0.9614, 0.516, 0.9614, 0.4446, 0.9692, 0.4446, 0.9672, 0.516, 0.9728, 0.516, 0.9768, 0.4446, 0.9692, 0.4446, 0.9448, 0.516, 0.95, 0.516, 0.946, 0.4446, 0.9391, 0.4446, 0.9614, 0.516, 0.9556, 0.516, 0.9536, 0.4446, 0.9614, 0.4446, 0.9614, 0.516, 0.9672, 0.516, 0.9692, 0.4446, 0.9614, 0.4446, 0.95, 0.516, 0.9556, 0.516, 0.9536, 0.4446, 0.946, 0.4446, 0.5, 1.0, 0.625, 1.0, 0.625, 1.0, 0.5, 1.0, 0.5, 1.0, 0.125, 0.75, 0.375, 1.0, 0.5, 1.0, 0.125, 0.5, 0.125, 0.75, 0.125, 0.75, 0.125, 0.5, 0.7835, 0.3016, 0.7835, 0.3788, 0.7714, 0.3646, 0.7714, 0.3158, 0.125, 0.5, 0.125, 0.75, 0.125, 0.75, 0.125, 0.5, 0.7916, 0.4158, 0.7952, 0.4158, 0.7935, 0.4018, 0.7916, 0.4047, 0.6846, 0.1968, 0.7321, 0.1968, 0.7321, 0.2919, 0.6846, 0.2919, 0.7722, 0.4047, 0.7722, 0.4018, 0.6075, 0.351, 0.6068, 0.3538, 0.5, 1.0, 0.625, 1.0, 0.625, 1.0, 0.5, 1.0, 0.7714, 0.3158, 0.7714, 0.3646, 0.6039, 0.3129, 0.6077, 0.2987, 0.375, 1.0, 0.5, 1.0, 0.5, 1.0, 0.375, 1.0, 0.7722, 0.4018, 0.7722, 0.4047, 0.6068, 0.3538, 0.6075, 0.351, 0.637, 0.1968, 0.6846, 0.1968, 0.6846, 0.2919, 0.637, 0.2919, 0.7881, 0.4158, 0.7916, 0.4158, 0.7916, 0.4047, 0.7898, 0.4018, 0.7835, 0.3788, 0.7835, 0.3016, 0.7985, 0.3016, 0.7985, 0.3788, 0.375, 1.0, 0.5, 1.0, 0.5, 1.0, 0.375, 1.0, 0.5, 1.0, 0.5, 1.0, 0.625, 1.0, 0.625, 1.0, 0.125, 0.75, 0.125, 0.5, 0.125, 0.5, 0.125, 0.75, 0.125, 0.5, 0.125, 0.5, 0.125, 0.75, 0.125, 0.75, 0.7985, 0.3016, 0.8106, 0.3158, 0.8106, 0.3646, 0.7985, 0.3788, 0.125, 0.5, 0.125, 0.5, 0.125, 0.75, 0.125, 0.75, 0.7916, 0.4158, 0.7916, 0.4047, 0.7935, 0.4018, 0.7952, 0.4158, 0.6846, 0.1968, 0.6846, 0.2919, 0.7321, 0.2919, 0.7321, 0.1968, 0.8107, 0.4047, 0.9761, 0.3538, 0.9754, 0.351, 0.8107, 0.4018, 0.5, 1.0, 0.5, 1.0, 0.625, 1.0, 0.625, 1.0, 0.8106, 0.3158, 0.9744, 0.2987, 0.9782, 0.3129, 0.8106, 0.3646, 0.375, 1.0, 0.375, 1.0, 0.5, 1.0, 0.5, 1.0, 0.8107, 0.4018, 0.9754, 0.351, 0.9761, 0.3538, 0.8107, 0.4047, 0.637, 0.1968, 0.637, 0.2919, 0.6846, 0.2919, 0.6846, 0.1968, 0.7881, 0.4158, 0.7898, 0.4018, 0.7916, 0.4047, 0.7916, 0.4158, 0.125, 0.5, 0.5, 0.25, 0.5, 0.25, 0.125, 0.5, 0.625, 1.0, 0.5, 1.0, 0.5, 1.0, 0.625, 1.0, 0.7988, 0.3963, 0.7841, 0.3963, 0.7841, 0.3928, 0.7988, 0.3928, 0.375, 1.0, 0.375, 1.0, 0.5, 1.0, 0.5, 1.0, 0.6174, 0.1194, 0.6655, 0.1194, 0.6655, 0.1675, 0.6174, 0.1675, 0.1895, 0.8083, 0.1895, 0.8058, 0.3665, 0.8037, 0.3665, 0.8104, 0.3665, 0.8104, 0.3665, 0.8037, 0.1895, 0.8058, 0.1895, 0.8083, 0.1895, 0.8263, 0.3665, 0.8911, 0.3665, 0.8241, 0.1895, 0.793, 0.3665, 0.8911, 0.1895, 0.8263, 0.1895, 0.793, 0.3665, 0.8241, 0.6174, 0.1194, 0.6174, 0.1675, 0.6655, 0.1675, 0.6655, 0.1194, 0.5435, 0.8083, 0.3665, 0.8104, 0.3665, 0.8037, 0.5435, 0.8058, 0.3665, 0.8104, 0.5435, 0.8083, 0.5435, 0.8058, 0.3665, 0.8037, 0.5435, 0.8263, 0.5435, 0.793, 0.3665, 0.8241, 0.3665, 0.8911, 0.3665, 0.8911, 0.3665, 0.8241, 0.5435, 0.793, 0.5435, 0.8263, 0.32, 0.6145, 0.2965, 0.6645, 0.2965, 0.6145, 0.8504, 0.2831, 0.9058, 0.165, 0.8504, 0.165, 0.2965, 0.5839, 0.2222, 0.5754, 0.2277, 0.5642, 0.2965, 0.578, 0.8504, 0.09262, 0.911, 0.09863, 0.9074, 0.09006, 0.8504, 0.07882, 0.9153, 0.1374, 0.8504, 0.1257, 0.8504, 0.165, 0.9058, 0.165, 0.2054, 0.6195, 0.2038, 0.6195, 0.2038, 0.6695, 0.2054, 0.6695, 0.8504, 0.165, 0.7162, 0.165, 0.8504, 0.2831, 0.2398, 0.6145, 0.2965, 0.6145, 0.2965, 0.6645, 0.2054, 0.5656, 0.2054, 0.6224, 0.2038, 0.6224, 0.2038, 0.5656, 0.8504, 0.1257, 0.6779, 0.1284, 0.7162, 0.165, 0.8504, 0.165, 0.8504, 0.1064, 0.6681, 0.09489, 0.6779, 0.1284, 0.8504, 0.1257, 0.9145, 0.1072, 0.8504, 0.1064, 0.8504, 0.1257, 0.9153, 0.1374, 0.32, 0.6145, 0.2965, 0.6145, 0.2965, 0.5979, 0.324, 0.6028, 0.2054, 0.5656, 0.2038, 0.5656, 0.2038, 0.5494, 0.2054, 0.5494, 0.2038, 0.6195, 0.2054, 0.6195, 0.2054, 0.6078, 0.2038, 0.6078, 0.2965, 0.6145, 0.2398, 0.6145, 0.2235, 0.599, 0.2965, 0.5979, 0.324, 0.6028, 0.2965, 0.5979, 0.2965, 0.5897, 0.3237, 0.59, 0.2054, 0.604, 0.2038, 0.604, 0.2038, 0.5898, 0.2054, 0.5898, 0.2038, 0.6078, 0.2054, 0.6078, 0.2054, 0.5951, 0.2038, 0.5951, 0.2965, 0.5979, 0.2235, 0.599, 0.2194, 0.5848, 0.2965, 0.5897, 0.2054, 0.6224, 0.2054, 0.5535, 0.2038, 0.5535, 0.2038, 0.6224, 0.2038, 0.6224, 0.2038, 0.6465, 0.2054, 0.6465, 0.2054, 0.6224, 0.2054, 0.5805, 0.2038, 0.5805, 0.2038, 0.5692, 0.2054, 0.5692, 0.6746, 0.0727, 0.8504, 0.09262, 0.8504, 0.07882, 0.6877, 0.04603, 0.2038, 0.5914, 0.2054, 0.5914, 0.2054, 0.5878, 0.2038, 0.5878, 0.3222, 0.5864, 0.2965, 0.5839, 0.2965, 0.578, 0.3207, 0.5828, 0.3237, 0.59, 0.2965, 0.5897, 0.2965, 0.5839, 0.3222, 0.5864, 0.2038, 0.5951, 0.2054, 0.5951, 0.2054, 0.5914, 0.2038, 0.5914, 0.6681, 0.09489, 0.8504, 0.1064, 0.8504, 0.09262, 0.6746, 0.0727, 0.2054, 0.5898, 0.2038, 0.5898, 0.2038, 0.5805, 0.2054, 0.5805, 0.8504, 0.1064, 0.9145, 0.1072, 0.911, 0.09863, 0.8504, 0.09262, 0.2965, 0.5897, 0.2194, 0.5848, 0.2222, 0.5754, 0.2965, 0.5839, 0.32, 0.6145, 0.2965, 0.6145, 0.2965, 0.6645, 0.8504, 0.2831, 0.8504, 0.165, 0.9058, 0.165, 0.2965, 0.5839, 0.2965, 0.578, 0.2277, 0.5642, 0.2222, 0.5754, 0.8504, 0.09262, 0.8504, 0.07882, 0.9074, 0.09006, 0.911, 0.09863, 0.9153, 0.1374, 0.9058, 0.165, 0.8504, 0.165, 0.8504, 0.1257, 0.5071, 0.618, 0.5071, 0.6679, 0.5087, 0.6679, 0.5087, 0.618, 0.8504, 0.165, 0.8504, 0.2831, 0.7162, 0.165, 0.2398, 0.6145, 0.2965, 0.6645, 0.2965, 0.6145, 0.5071, 0.564, 0.5087, 0.564, 0.5087, 0.6208, 0.5071, 0.6208, 0.8504, 0.1257, 0.8504, 0.165, 0.7162, 0.165, 0.6779, 0.1284, 0.8504, 0.1064, 0.8504, 0.1257, 0.6779, 0.1284, 0.6681, 0.09489, 0.9145, 0.1072, 0.9153, 0.1374, 0.8504, 0.1257, 0.8504, 0.1064, 0.32, 0.6145, 0.324, 0.6028, 0.2965, 0.5979, 0.2965, 0.6145, 0.5071, 0.564, 0.5071, 0.5478, 0.5087, 0.5478, 0.5087, 0.564, 0.5087, 0.618, 0.5087, 0.6063, 0.5071, 0.6063, 0.5071, 0.618, 0.2965, 0.6145, 0.2965, 0.5979, 0.2235, 0.599, 0.2398, 0.6145, 0.324, 0.6028, 0.3237, 0.59, 0.2965, 0.5897, 0.2965, 0.5979, 0.5071, 0.6025, 0.5071, 0.5883, 0.5087, 0.5883, 0.5087, 0.6025, 0.5087, 0.6063, 0.5087, 0.5935, 0.5071, 0.5935, 0.5071, 0.6063, 0.2965, 0.5979, 0.2965, 0.5897, 0.2194, 0.5848, 0.2235, 0.599, 0.5071, 0.6208, 0.5087, 0.6208, 0.5087, 0.552, 0.5071, 0.552, 0.5087, 0.6208, 0.5071, 0.6208, 0.5071, 0.645, 0.5087, 0.645, 0.5071, 0.5789, 0.5071, 0.5676, 0.5087, 0.5676, 0.5087, 0.5789, 0.6746, 0.0727, 0.6877, 0.04603, 0.8504, 0.07882, 0.8504, 0.09262, 0.5087, 0.5899, 0.5087, 0.5862, 0.5071, 0.5862, 0.5071, 0.5899, 0.3222, 0.5864, 0.3207, 0.5828, 0.2965, 0.578, 0.2965, 0.5839, 0.3237, 0.59, 0.3222, 0.5864, 0.2965, 0.5839, 0.2965, 0.5897, 0.5087, 0.5935, 0.5087, 0.5899, 0.5071, 0.5899, 0.5071, 0.5935, 0.6681, 0.09489, 0.6746, 0.0727, 0.8504, 0.09262, 0.8504, 0.1064, 0.5071, 0.5883, 0.5071, 0.5789, 0.5087, 0.5789, 0.5087, 0.5883, 0.8504, 0.1064, 0.8504, 0.09262, 0.911, 0.09863, 0.9145, 0.1072, 0.2965, 0.5897, 0.2965, 0.5839, 0.2222, 0.5754, 0.2194, 0.5848, 0.6666, 0.6981, 0.6721, 0.6981, 0.674, 0.7557, 0.6703, 0.7557, 0.7667, 0.8109, 0.7667, 0.8219, 0.7575, 0.821, 0.7575, 0.8118, 0.6615, 0.79, 0.6676, 0.7809, 0.6748, 0.7867, 0.6697, 0.7944, 0.6615, 0.8428, 0.6573, 0.8327, 0.6662, 0.83, 0.6697, 0.8385, 0.7667, 0.8219, 0.7646, 0.8327, 0.7557, 0.83, 0.7575, 0.821, 0.6676, 0.7809, 0.6754, 0.7731, 0.6813, 0.7803, 0.6748, 0.7867, 0.6573, 0.8001, 0.6615, 0.79, 0.6697, 0.7944, 0.6662, 0.8028, 0.7646, 0.8327, 0.7604, 0.8428, 0.7522, 0.8385, 0.7557, 0.83, 0.6754, 0.7731, 0.6845, 0.767, 0.6889, 0.7752, 0.6813, 0.7803, 0.6552, 0.8109, 0.6573, 0.8001, 0.6662, 0.8028, 0.6644, 0.8118, 0.7604, 0.8428, 0.7543, 0.852, 0.7471, 0.8461, 0.7522, 0.8385, 0.6845, 0.767, 0.6947, 0.7628, 0.6974, 0.7717, 0.6889, 0.7752, 0.6552, 0.8219, 0.6552, 0.8109, 0.6644, 0.8118, 0.6644, 0.821, 0.7543, 0.852, 0.7465, 0.8597, 0.7406, 0.8526, 0.7471, 0.8461, 0.6947, 0.7628, 0.7054, 0.7606, 0.7064, 0.7699, 0.6974, 0.7717, 0.6573, 0.8327, 0.6552, 0.8219, 0.6644, 0.821, 0.6662, 0.83, 0.7465, 0.8597, 0.7374, 0.8658, 0.733, 0.8577, 0.7406, 0.8526, 0.7054, 0.7606, 0.7164, 0.7606, 0.7155, 0.7699, 0.7064, 0.7699, 0.7374, 0.8658, 0.7272, 0.87, 0.7245, 0.8612, 0.733, 0.8577, 0.7164, 0.7606, 0.7272, 0.7628, 0.7245, 0.7717, 0.7155, 0.7699, 0.7272, 0.87, 0.7164, 0.8722, 0.7155, 0.8629, 0.7245, 0.8612, 0.7272, 0.7628, 0.7374, 0.767, 0.733, 0.7752, 0.7245, 0.7717, 0.7164, 0.8722, 0.7054, 0.8722, 0.7064, 0.8629, 0.7155, 0.8629, 0.7374, 0.767, 0.7465, 0.7731, 0.7406, 0.7803, 0.733, 0.7752, 0.7054, 0.8722, 0.6947, 0.87, 0.6974, 0.8612, 0.7064, 0.8629, 0.7465, 0.7731, 0.7543, 0.7809, 0.7471, 0.7867, 0.7406, 0.7803, 0.6947, 0.87, 0.6845, 0.8658, 0.6889, 0.8577, 0.6974, 0.8612, 0.7543, 0.7809, 0.7604, 0.79, 0.7522, 0.7944, 0.7471, 0.7867, 0.6845, 0.8658, 0.6754, 0.8597, 0.6813, 0.8526, 0.6889, 0.8577, 0.7604, 0.79, 0.7646, 0.8001, 0.7557, 0.8028, 0.7522, 0.7944, 0.6754, 0.8597, 0.6676, 0.852, 0.6748, 0.8461, 0.6813, 0.8526, 0.7646, 0.8001, 0.7667, 0.8109, 0.7575, 0.8118, 0.7557, 0.8028, 0.7114, 0.8616, 0.7203, 0.8607, 0.7288, 0.8581, 0.7366, 0.854, 0.7435, 0.8483, 0.7491, 0.8414, 0.7533, 0.8336, 0.7559, 0.8251, 0.7568, 0.8162, 0.7559, 0.8074, 0.7533, 0.7988, 0.7491, 0.791, 0.7435, 0.7841, 0.7366, 0.7785, 0.7288, 0.7743, 0.7203, 0.7717, 0.7114, 0.7708, 0.7025, 0.7717, 0.694, 0.7743, 0.6862, 0.7785, 0.6793, 0.7841, 0.6737, 0.791, 0.6695, 0.7988, 0.6669, 0.8074, 0.666, 0.8162, 0.6669, 0.8251, 0.6695, 0.8336, 0.6737, 0.8414, 0.6793, 0.8483, 0.6862, 0.854, 0.694, 0.8581, 0.7025, 0.8607, 0.6721, 0.6981, 0.6666, 0.6981, 0.6703, 0.7557, 0.674, 0.7557, 0.6721, 0.6981, 0.6778, 0.6981, 0.6778, 0.7557, 0.674, 0.7557, 0.6666, 0.6981, 0.6615, 0.6981, 0.667, 0.7557, 0.6703, 0.7557, 0.6778, 0.6981, 0.6835, 0.6981, 0.6816, 0.7557, 0.6778, 0.7557, 0.6615, 0.6981, 0.6571, 0.6981, 0.664, 0.7557, 0.667, 0.7557, 0.6835, 0.6981, 0.689, 0.6981, 0.6852, 0.7557, 0.6816, 0.7557, 0.6985, 0.6981, 0.694, 0.6981, 0.6886, 0.7557, 0.6915, 0.7557, 0.689, 0.6981, 0.694, 0.6981, 0.6886, 0.7557, 0.6852, 0.7557, 0.694, 0.6981, 0.689, 0.6981, 0.6852, 0.7557, 0.6886, 0.7557, 0.694, 0.6981, 0.6985, 0.6981, 0.6915, 0.7557, 0.6886, 0.7557, 0.689, 0.6981, 0.6835, 0.6981, 0.6816, 0.7557, 0.6852, 0.7557, 0.6571, 0.6981, 0.6615, 0.6981, 0.667, 0.7557, 0.664, 0.7557, 0.6835, 0.6981, 0.6778, 0.6981, 0.6778, 0.7557, 0.6816, 0.7557, 0.6615, 0.6981, 0.6666, 0.6981, 0.6703, 0.7557, 0.667, 0.7557, 0.6778, 0.6981, 0.6721, 0.6981, 0.674, 0.7557, 0.6778, 0.7557, 0.6666, 0.6981, 0.6721, 0.6981, 0.674, 0.7557, 0.6703, 0.7557, 0.6721, 0.6981, 0.6666, 0.6981, 0.6703, 0.7557, 0.674, 0.7557, 0.6985, 0.6981, 0.694, 0.6981, 0.6886, 0.7557, 0.6915, 0.7557, 0.6721, 0.6981, 0.6778, 0.6981, 0.6778, 0.7557, 0.674, 0.7557, 0.6666, 0.6981, 0.6615, 0.6981, 0.667, 0.7557, 0.6703, 0.7557, 0.694, 0.6981, 0.689, 0.6981, 0.6852, 0.7557, 0.6886, 0.7557, 0.694, 0.6981, 0.6985, 0.6981, 0.6915, 0.7557, 0.6886, 0.7557, 0.6615, 0.6981, 0.6571, 0.6981, 0.664, 0.7557, 0.667, 0.7557, 0.689, 0.6981, 0.6835, 0.6981, 0.6816, 0.7557, 0.6852, 0.7557, 0.689, 0.6981, 0.694, 0.6981, 0.6886, 0.7557, 0.6852, 0.7557, 0.6571, 0.6981, 0.6615, 0.6981, 0.667, 0.7557, 0.664, 0.7557, 0.6835, 0.6981, 0.6778, 0.6981, 0.6778, 0.7557, 0.6816, 0.7557, 0.6835, 0.6981, 0.689, 0.6981, 0.6852, 0.7557, 0.6816, 0.7557, 0.6615, 0.6981, 0.6666, 0.6981, 0.6703, 0.7557, 0.667, 0.7557, 0.6778, 0.6981, 0.6721, 0.6981, 0.674, 0.7557, 0.6778, 0.7557, 0.6778, 0.6981, 0.6835, 0.6981, 0.6816, 0.7557, 0.6778, 0.7557, 0.5, 0.5, 0.5312, 0.5, 0.5312, 0.5, 0.5, 0.5, 0.75, 0.5, 0.7812, 0.5, 0.7812, 0.5, 0.75, 0.5, 0.4688, 0.5, 0.5, 0.5, 0.5, 0.5, 0.4688, 0.5, 0.7188, 0.5, 0.75, 0.5, 0.75, 0.5, 0.7188, 0.5, 0.7188, 0.5, 0.75, 0.5, 0.75, 0.5, 0.7188, 0.5, 0.4688, 0.5, 0.5, 0.5, 0.5, 0.5, 0.4688, 0.5, 0.75, 0.5, 0.7812, 0.5, 0.7812, 0.5, 0.75, 0.5, 0.5, 0.5, 0.5312, 0.5, 0.5312, 0.5, 0.5, 0.5, 0.5, 0.5, 0.5312, 0.5, 0.5312, 0.5, 0.5, 0.5, 0.5312, 0.5, 0.5312, 0.5, 0.5312, 0.5, 0.5312, 0.5, 0.2711, 0.4052, 0.2764, 0.4052, 0.2848, 0.3585, 0.2711, 0.3585, 0.1672, 0.6733, 0.1672, 0.8892, 0.1773, 0.8892, 0.1773, 0.6733, 0.9688, 0.5, 0.0, 0.5, 0.0, 0.5, 0.9688, 0.5, 0.0, 0.5, 0.03125, 0.5, 0.03125, 0.5, 0.0, 0.5, 0.0, 0.5, 0.03125, 0.5, 0.03125, 0.5, 0.0, 0.5])
me_cylinder.materials.append(mat_aum_n_2)
me_cylinder.use_remesh_preserve_volume = False
me_cylinder.use_remesh_preserve_attributes = False
me_cylinder.use_mirror_vertex_groups = False
me_cylinder.update()

# ---- objects
ob_aum_n_2 = bpy.data.objects.new('AUM-N-2', me_cylinder)

# ---- transforms, parenting, visibility, modifiers, constraints
ob_aum_n_2.location = (0.0, 0.0, 0.0)
ob_aum_n_2.scale = (0.3981, 0.3981, 0.3981)
ob_aum_n_2.lineart.crease_threshold = 0.0

# ---- collection membership
col_collection.objects.link(ob_aum_n_2)

# ---- scene / render settings (as saved in the file)
scene.frame_start = 1; scene.frame_end = 250; scene.frame_set(1)
scene.render.engine = 'BLENDER_EEVEE_NEXT'
scene.cycles.use_denoising = False
scene.cycles.samples = 128
scene.cycles.sampling_pattern = 'TABULATED_SOBOL'
scene.cycles.use_adaptive_sampling = False
scene.cycles.use_light_tree = False
scene.view_settings.view_transform = 'Filmic'
bpy.context.view_layer.update()

# ---- added for rendering (the .blend has no active camera and no usable light): camera, sun
cam_auto = bpy.data.cameras.new('AutoCamera')
cam_auto.lens = 50.0
cam_auto.sensor_width = 36.0
cam_auto.clip_end = 1000.0
ob_auto_camera = bpy.data.objects.new('AutoCamera', cam_auto)
scene.collection.objects.link(ob_auto_camera)
ob_auto_camera.location = (8.68495, -10.3027, 6.89796)
ob_auto_camera.rotation_euler = (1.09748, -7.21219e-08, 0.694738)
scene.camera = ob_auto_camera
light_auto_sun = bpy.data.lights.new('AutoSun', 'SUN')
light_auto_sun.energy = 3.0
light_auto_sun.angle = 0.0523599
ob_auto_sun = bpy.data.objects.new('AutoSun', light_auto_sun)
scene.collection.objects.link(ob_auto_sun)
ob_auto_sun.rotation_euler = (0.872665, 0.174533, 0.523599)
bpy.context.view_layer.update()
